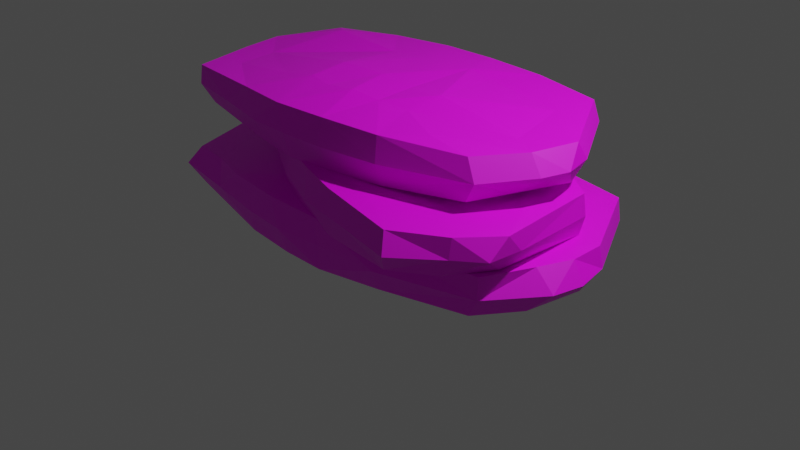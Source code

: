 # Source: stone_flat_1.blend  (saved by Blender 2.92.15; exported with 4.5.12 LTS)
import bpy
from mathutils import Matrix  # noqa: F401  (used for matrix-valued properties, if any)

bpy.ops.wm.read_factory_settings(use_empty=True)
scene = bpy.context.scene
scene.name = 'Scene'

# ---- collections
col_collection = bpy.data.collections.new('Collection'); scene.collection.children.link(col_collection)

# ---- images (referenced by path relative to the original .blend; pixels are not part of the script)
import os
ASSET_DIR = os.environ.get("B2B_ASSET_DIR", "")  # directory of the original .blend (textures are referenced by path, not embedded)
HERE = os.path.dirname(os.path.abspath(__file__))  # packed textures are extracted next to this script under _unpacked/

def load_image(name, relpath, width, height, colorspace="sRGB"):
    """Load a texture the original file referenced (path relative to the .blend, or extracted next to this script)."""
    p = next((c for c in (os.path.join(HERE, relpath), os.path.join(ASSET_DIR, relpath)) if relpath and os.path.exists(c)), "")
    if p:
        img = bpy.data.images.load(p, check_existing=True)
        img.name = name
    else:  # same state as the original file: an image datablock whose file is absent (Cycles renders it pink)
        img = bpy.data.images.new(name, width, height)
        img.source = "FILE"
        img.filepath = "//" + (relpath or name)
    img.colorspace_settings.name = colorspace
    return img
img_bigpalette_png = load_image('BigPalette.png', 'BigPalette.png', 1024, 1024, 'sRGB')

# ---- materials (node trees are filled in below, after node groups)
mat_bigpalette = bpy.data.materials.new('BigPalette')
mat_bigpalette.use_transparent_shadow = False

# ---- material node trees
mat_bigpalette.use_nodes = True; mat_bigpalette.node_tree.nodes.clear()
_N = mat_bigpalette.node_tree.nodes; _L = mat_bigpalette.node_tree.links
n0 = _N.new('ShaderNodeBsdfPrincipled'); n0.name = 'Principled BSDF'; n0.location = (10, 300)
n0.distribution = 'GGX'
n0.subsurface_method = 'BURLEY'
n0.inputs[3].default_value = 1.45
n0.inputs[27].default_value = (0.0, 0.0, 0.0, 1.0)
n0.inputs[28].default_value = 1.0
n1 = _N.new('ShaderNodeOutputMaterial'); n1.name = 'Material Output'; n1.location = (300, 300)
n2 = _N.new('ShaderNodeTexImage'); n2.name = 'Image Texture'; n2.location = (-280, 280)
n2.image = img_bigpalette_png
_L.new(n0.outputs[0], n1.inputs[0])
_L.new(n2.outputs[0], n0.inputs[0])
n1.is_active_output = True

# ---- world
world_world = bpy.data.worlds.new('World'); scene.world = world_world
world_world.use_nodes = True; world_world.node_tree.nodes.clear()
_N = world_world.node_tree.nodes; _L = world_world.node_tree.links
n0 = _N.new('ShaderNodeOutputWorld'); n0.name = 'World Output'; n0.location = (300, 300)
n1 = _N.new('ShaderNodeBackground'); n1.name = 'Background'; n1.location = (10, 300)
n1.inputs[0].default_value = (0.05088, 0.05088, 0.05088, 1.0)
_L.new(n1.outputs[0], n0.inputs[0])
n0.is_active_output = True
world_world.color = (0.05088, 0.05088, 0.05088)
world_world.use_sun_shadow = False
world_world.sun_shadow_jitter_overblur = 0.0

# ---- cameras
cam_camera = bpy.data.cameras.new('Camera')
cam_camera.clip_end = 100.0
cam_camera.ortho_scale = 7.314

# ---- lights
light_light = bpy.data.lights.new('Light', 'POINT')
light_light.transmission_factor = 0.0
light_light.energy = 1000.0
light_light.shadow_soft_size = 0.1
light_light.shadow_maximum_resolution = 0.006
light_light.use_absolute_resolution = True

# ---- meshes
me_cube_010 = bpy.data.meshes.new('Cube.010')
me_cube_010.from_pydata([(-1.265, -0.2045, -1.215), (1.155, -0.4771, -3.308), (1.209, 0.1248, -3.295), (1.251, 0.2687, -1.171), (1.181, -0.4343, -1.179), (0.5055, 1.237, -3.57), (-0.2712, 1.344, -3.62), (-0.5912, 1.253, -3.472), (-1.137, 1.106, -1.173), (-0.2225, 1.35, -0.8636), (0.1503, 1.31, -0.838), (0.4985, 1.264, -0.9256), (0.9911, 1.175, -1.112), (-0.2243, -1.285, -0.851), (-0.1274, 0.726, -0.7207), (0.2405, 0.7385, -0.7003), (-0.3188, 0.7628, -0.7347), (-0.1462, -0.155, -0.5477), (0.128, -0.1774, -0.5606), (-0.5644, -0.6509, -0.8848), (-0.1905, -0.6608, -0.6356), (0.05221, -0.7222, -0.6283), (0.7236, -0.8658, -0.9349), (0.1151, 0.944, -3.807), (-0.3995, 0.9284, -3.659), (0.4284, 0.6855, -3.697), (0.1019, 0.6435, -3.817), (-0.3616, 0.6494, -3.673), (0.1157, 0.2388, -3.895), (-0.3669, 0.2792, -3.727), (0.4792, -0.532, -3.727), (0.223, -0.6731, -3.787), (-0.1297, -0.6235, -3.746), (-0.3842, -0.5562, -3.671), (-0.9476, -0.5614, -3.275), (0.7041, -0.8482, -3.55), (0.4904, -1.108, -3.504), (-0.3521, -0.8267, -3.613), (1.281, -0.4108, -2.231), (1.068, -0.9381, -2.248), (-1.286, -0.1932, -2.207), (-1.278, 0.3037, -2.233), (0.5312, -1.244, -2.218), (0.1447, -1.273, -2.204), (1.075, -0.9464, -1.102), (-1.115, -0.9589, -1.191), (-1.202, -0.1799, -3.227), (0.953, 1.138, -3.346), (1.251, -0.0834, -1.198), (-1.217, 0.4484, -3.279), (0.1409, 1.318, -3.675), (-0.616, 1.271, -1.009), (0.4885, -1.144, -0.9265), (0.1345, -1.291, -0.8214), (-0.9852, 0.8127, -1.111), (0.04973, 0.7358, -0.6656), (0.9263, 0.5757, -1.069), (1.035, -0.2188, -1.103), (-1.073, -0.2434, -1.165), (-0.8553, -0.139, -0.9857), (-0.87, -1.021, -1.128), (-1.078, 1.083, -3.262), (-1.007, 0.3876, -3.32), (0.9553, 0.402, -3.398), (0.04707, -0.6483, -3.784), (-0.1301, 0.2952, -3.839), (0.45, 0.2188, -3.793), (-0.1298, 0.794, -3.826), (0.4389, -0.6027, -0.7183), (0.445, -0.1787, -0.6905), (0.4664, 0.6702, -0.7569), (-0.6078, -1.18, -0.9803), (0.1163, -1.232, -3.593), (0.9964, -0.8951, -3.325), (-0.1433, -1.331, -2.217), (-0.4091, -1.287, -2.212), (-0.7822, -1.169, -2.221), (-0.1476, 1.378, -2.247), (0.5255, 1.316, -2.239), (-0.613, 1.323, -2.247), (-1.201, -1.048, -2.234), (1.317, -0.09515, -2.229), (1.274, 0.2768, -2.229), (1.004, 1.191, -2.254), (-1.148, 1.126, -2.25), (-0.1381, -1.238, -3.571), (-0.4521, -1.199, -3.51), (-1.091, -0.9557, -3.253), (-0.5704, 0.7175, -0.8837), (-0.3699, -0.155, -0.6397), (0.2204, -0.674, -0.6651), (-1.272, 0.2724, -1.214), (-0.9583, 0.6543, -1.013), (-0.6127, 1.663, 0.8539), (0.9474, -1.178, -1.077), (1.116, 0.2821, -1.119), (0.7543, 0.6572, -1.296), (0.1747, 1.229, -1.34), (0.4834, 0.9751, 1.17), (0.7794, 0.6978, 1.098), (1.128, 0.2846, 0.9058), (-0.2406, -1.012, 1.163), (-1.034, -0.0356, 0.8477), (0.4473, 0.4372, 1.316), (-0.05252, 0.7921, 1.221), (-0.2042, 0.08506, 1.39), (0.8962, -0.9197, 0.9522), (-0.529, -0.1499, 1.215), (-0.1881, -0.4169, 1.277), (0.1316, -0.7219, 1.339), (-0.03743, -0.6076, 1.327), (0.5035, -1.21, 1.068), (0.3785, 0.6928, -1.517), (-0.03059, 1.011, -1.435), (0.5913, 0.2722, -1.435), (0.3135, 0.4572, -1.585), (0.2322, 0.1127, -1.581), (0.3824, -0.7558, -1.45), (0.1621, -0.6462, -1.519), (0.7799, -0.9989, -1.169), (-0.8364, 0.195, -1.102), (-0.3677, -0.4474, -1.345), (0.787, -1.55, -0.09134), (1.174, -0.6301, -0.09574), (0.08425, -1.32, -0.07526), (-0.221, -1.093, -0.06414), (-0.3092, 1.584, -0.1017), (0.01312, 1.426, -0.08725), (0.753, -1.466, 0.9019), (-1.023, 0.6536, 0.8436), (1.012, -1.155, 0.8621), (-0.8409, 1.121, -1.031), (0.4802, 0.957, -1.39), (-0.1742, 1.455, 0.9979), (0.1838, 1.23, 1.125), (-1.021, -0.05129, -1.031), (0.2723, -1.306, -1.282), (0.2778, -1.327, 1.105), (0.02428, -1.193, 1.157), (0.2877, 0.5983, 1.357), (-0.8601, 0.1387, 0.9056), (-0.5812, 1.619, -1.022), (-0.6849, 0.992, -1.118), (0.004461, -0.5834, -1.489), (-0.3548, -0.199, -1.42), (0.32, -0.9679, -1.398), (-0.1474, -0.4249, -1.479), (-0.08285, 0.775, -1.477), (0.4919, -0.1206, -1.48), (0.9714, -0.3334, -1.167), (-0.1321, 1.446, -1.237), (0.1617, 0.728, -1.475), (0.3269, -0.8018, 1.267), (0.05349, -0.1324, 1.434), (-0.7571, 0.5983, 0.8918), (0.6082, 0.2675, 1.248), (-0.4912, 1.314, 0.9084), (0.1066, 0.7246, 1.301), (-0.571, -0.6981, 1.095), (0.7291, -1.427, -1.086), (-0.6209, 1.705, -0.1035), (-1.032, 0.7444, -0.08267), (-0.5049, -0.7866, -0.07823), (-0.7907, -0.4333, -0.08633), (0.2848, 1.192, -0.1005), (1.149, 0.2772, -0.1045), (0.4293, -1.414, -0.1298), (-0.9029, 1.149, -0.08052), (-1.083, -0.05241, -0.101), (1.158, -0.9814, -0.09561), (1.016, -1.193, -0.07736), (-0.0754, -1.108, -1.337), (0.7622, 0.7879, -0.1061), (-0.2723, -0.9328, -1.308), (-0.5335, -0.6877, -1.257), (0.9341, 0.02619, 1.054), (1.176, -0.795, 0.8565), (0.3153, -0.3798, 1.391), (0.04053, 0.3304, -1.563), (-0.1425, 0.4556, -1.491), (-0.9163, 1.114, 0.8412), (1.099, -0.73, -1.055), (-1.201, 0.2243, 3.315), (0.9774, -0.3453, 1.43), (1.079, 0.201, 1.402), (1.101, 0.2111, 3.324), (0.3925, 1.158, 1.172), (-1.052, 0.9114, 3.394), (0.408, 1.198, 3.572), (0.808, 1.11, 3.379), (-0.2168, -1.165, 3.629), (-0.5463, -1.069, 3.493), (-1.055, -0.9484, 3.339), (0.3091, 0.6789, 3.71), (-0.1831, 0.6824, 3.796), (0.378, -0.1335, 4.079), (0.8976, -0.1347, 3.408), (-0.9509, -0.1859, 3.361), (-0.5407, -0.6188, 3.716), (-0.1508, -0.6525, 3.992), (0.3553, -0.5171, 3.824), (0.6376, -0.7313, 3.658), (0.04618, 0.8716, 0.9481), (-0.1657, 0.6676, 0.989), (0.3551, 0.664, 1.009), (0.04456, 0.6033, 0.9037), (-0.4015, 0.5671, 1.045), (-0.9571, 0.2832, 1.393), (0.04816, 0.228, 0.9288), (0.3914, -0.4408, 1.053), (0.165, -0.576, 1.011), (-0.1576, -0.5817, 0.9679), (-0.4038, -0.5166, 1.106), (-0.906, -0.5661, 1.4), (0.8832, -0.7537, 1.38), (0.4453, -0.994, 1.202), (-0.3557, -0.7725, 1.109), (1.108, -0.2778, 2.384), (0.9424, -0.7703, 2.367), (-1.246, -0.2498, 2.41), (-1.244, 0.1916, 2.374), (0.4665, -1.087, 2.394), (0.1237, -1.187, 2.407), (0.8784, -0.7315, 3.366), (-1.167, -0.2298, 3.287), (0.7724, 1.072, 1.392), (1.037, -0.2635, 3.323), (-1.121, 0.3379, 1.454), (-1.17, -0.2304, 1.449), (0.08096, 1.196, 1.088), (-0.6717, 1.126, 3.496), (-0.2892, 1.206, 3.614), (0.04195, 1.207, 3.648), (0.4484, -1.033, 3.599), (0.09864, -1.117, 3.632), (-0.01421, 0.6943, 3.842), (0.792, 0.59, 3.444), (0.01248, -0.6064, 4.109), (-0.9147, -0.6379, 3.363), (-0.9966, 0.8925, 1.478), (0.8452, 0.4369, 1.281), (-0.3762, 0.2351, 1.044), (-0.1596, 0.2696, 0.9428), (0.3717, 0.2345, 0.95), (-0.3898, 0.8435, 1.13), (-0.2432, 1.175, 1.143), (0.1851, -0.5699, 3.943), (-0.05974, -0.1186, 4.108), (-0.3231, -0.5822, 3.989), (0.167, -0.1447, 3.959), (-0.897, 0.6798, 3.784), (0.1456, 0.7099, 3.866), (0.1203, -1.1, 1.147), (-0.1447, -1.213, 2.395), (-0.3911, -1.207, 2.4), (-0.72, -1.083, 2.392), (-0.2023, 1.291, 2.367), (-0.6208, 1.169, 2.368), (-1.057, -0.9719, 2.381), (1.153, 0.005905, 2.383), (1.109, 0.3295, 2.379), (0.8382, 1.142, 2.362), (-1.122, 0.9695, 2.365), (0.3934, 1.224, 2.387), (-0.1457, -1.147, 1.148), (-0.4175, -1.089, 1.238), (-0.9828, -0.907, 1.474), (-0.3871, 0.5996, 3.75), (-0.3438, -0.1438, 4.106), (-0.6059, 1.112, 1.252), (0.02458, -0.6105, 1.001)], [], [(60, 45, 80), (91, 0, 58), (0, 45, 60), (30, 36, 31), (24, 27, 62), (7, 24, 61), (15, 18, 69), (56, 57, 3), (56, 70, 57), (11, 15, 70), (9, 14, 55), (54, 88, 51), (22, 52, 44), (35, 73, 36), (53, 13, 74), (75, 71, 76), (84, 61, 49), (1, 39, 73), (82, 2, 47), (2, 81, 1), (73, 39, 36), (36, 42, 72), (43, 74, 72), (75, 86, 85), (76, 87, 86), (61, 84, 7), (7, 79, 6), (6, 77, 50), (78, 5, 50), (77, 10, 78), (9, 10, 77), (9, 77, 79), (51, 9, 79), (51, 79, 84), (74, 13, 75), (43, 53, 74), (53, 43, 42), (52, 42, 39), (44, 52, 39), (64, 31, 72), (85, 86, 37), (32, 85, 37), (20, 71, 13), (13, 53, 21), (20, 13, 21), (21, 53, 90), (90, 52, 68), (68, 52, 22), (22, 44, 4), (8, 54, 51), (51, 16, 9), (9, 16, 14), (10, 55, 15), (12, 70, 56), (12, 56, 3), (59, 89, 88), (88, 89, 16), (70, 15, 69), (59, 58, 19), (89, 19, 20), (18, 21, 90), (69, 18, 90), (57, 4, 48), (68, 22, 57), (5, 23, 50), (67, 24, 6), (7, 6, 24), (47, 63, 25), (25, 26, 23), (67, 27, 24), (61, 24, 62), (63, 66, 25), (27, 65, 29), (66, 63, 30), (30, 31, 28), (49, 62, 46), (31, 64, 28), (30, 1, 35), (30, 35, 36), (34, 87, 46), (41, 91, 84), (40, 91, 41), (45, 40, 80), (4, 39, 38), (3, 48, 82), (83, 12, 82), (63, 2, 1), (91, 58, 54), (8, 91, 54), (76, 60, 80), (4, 44, 39), (78, 12, 83), (129, 102, 140), (100, 176, 123), (180, 93, 167), (119, 94, 145), (113, 147, 142), (150, 113, 141), (153, 108, 110), (175, 177, 106), (99, 103, 155), (111, 137, 128), (110, 101, 138), (108, 158, 101), (140, 102, 158), (94, 159, 136), (101, 158, 162), (162, 158, 163), (98, 99, 172), (122, 166, 159), (170, 94, 169), (165, 123, 95), (167, 141, 131), (165, 95, 96), (123, 181, 95), (181, 169, 94), (168, 161, 135), (92, 161, 131), (159, 166, 136), (136, 124, 171), (125, 173, 171), (162, 174, 173), (163, 135, 174), (141, 126, 150), (150, 127, 97), (97, 164, 132), (172, 99, 165), (134, 98, 164), (134, 164, 127), (133, 134, 127), (133, 127, 126), (93, 126, 160), (125, 101, 162), (137, 124, 166), (128, 137, 166), (128, 166, 122), (145, 94, 136), (173, 174, 121), (146, 173, 121), (110, 108, 101), (109, 110, 138), (152, 137, 111), (111, 128, 130), (93, 156, 133), (134, 133, 157), (98, 139, 103), (156, 104, 133), (100, 155, 175), (100, 175, 176), (139, 157, 153), (157, 104, 153), (103, 153, 177), (155, 103, 177), (175, 155, 177), (154, 140, 107), (105, 107, 108), (177, 110, 109), (153, 110, 177), (152, 111, 106), (97, 113, 150), (114, 115, 112), (151, 147, 113), (149, 148, 114), (151, 178, 147), (149, 117, 148), (117, 118, 116), (142, 92, 131), (118, 143, 116), (117, 119, 145), (145, 143, 118), (120, 135, 92), (161, 180, 167), (176, 130, 169), (100, 123, 165), (95, 181, 149), (95, 149, 114), (95, 114, 96), (154, 129, 140), (156, 180, 154), (93, 180, 156), (163, 102, 168), (130, 128, 170), (167, 93, 160), (224, 192, 238), (224, 182, 220), (209, 215, 210), (203, 242, 241), (269, 244, 239), (247, 199, 237), (236, 196, 185), (236, 195, 196), (201, 233, 223), (248, 191, 190), (238, 192, 191), (270, 252, 264), (234, 190, 253), (254, 191, 255), (262, 239, 227), (183, 218, 214), (260, 184, 225), (184, 259, 183), (214, 218, 215), (215, 221, 252), (222, 253, 252), (254, 265, 264), (255, 266, 265), (239, 262, 269), (269, 257, 245), (263, 186, 229), (256, 232, 263), (231, 232, 256), (231, 256, 257), (230, 231, 257), (230, 257, 262), (253, 190, 254), (222, 234, 253), (234, 222, 221), (233, 221, 218), (223, 233, 218), (210, 215, 252), (211, 270, 264), (264, 265, 216), (211, 264, 216), (190, 234, 237), (237, 234, 246), (246, 233, 200), (200, 233, 201), (201, 223, 226), (187, 250, 230), (251, 193, 188), (250, 267, 230), (230, 267, 231), (231, 267, 194), (189, 193, 236), (189, 236, 185), (235, 194, 247), (193, 251, 195), (197, 268, 267), (251, 247, 249), (197, 238, 198), (248, 199, 247), (268, 248, 247), (246, 200, 195), (196, 226, 185), (200, 201, 196), (186, 202, 229), (202, 203, 245), (229, 202, 245), (245, 244, 269), (225, 240, 204), (204, 205, 202), (244, 203, 206), (244, 206, 207), (239, 244, 207), (240, 243, 204), (243, 240, 209), (209, 210, 208), (208, 211, 242), (241, 242, 212), (227, 207, 228), (210, 270, 208), (207, 213, 228), (209, 183, 214), (209, 214, 215), (213, 266, 228), (220, 182, 262), (192, 219, 258), (226, 218, 217), (226, 217, 259), (185, 226, 259), (261, 189, 260), (240, 184, 183), (197, 224, 238), (182, 197, 250), (187, 182, 250), (255, 192, 258), (226, 223, 218), (263, 189, 261), (65, 67, 26, 28), (47, 2, 63), (48, 4, 38), (23, 26, 67), (5, 25, 23), (69, 68, 57), (89, 59, 19), (51, 88, 16), (75, 13, 71), (76, 71, 60), (87, 80, 40), (47, 5, 78, 83), (41, 49, 46, 40), (76, 80, 87), (83, 82, 47), (82, 81, 2), (1, 81, 38), (1, 38, 39), (87, 40, 46), (72, 85, 32, 64), (49, 41, 84), (36, 39, 42), (72, 42, 43), (72, 74, 85), (74, 75, 85), (75, 76, 86), (7, 84, 79), (6, 79, 77), (77, 78, 50), (78, 11, 12), (78, 10, 11), (8, 51, 84), (52, 53, 42), (31, 36, 72), (87, 34, 37, 86), (59, 88, 54, 58), (19, 60, 71), (20, 19, 71), (90, 53, 52), (10, 9, 55), (11, 10, 15), (12, 11, 70), (89, 17, 14, 16), (17, 18, 55, 14), (20, 21, 18, 17), (15, 55, 18), (70, 69, 57), (48, 3, 57), (17, 89, 20), (67, 6, 50, 23), (69, 90, 68), (19, 58, 60), (57, 22, 4), (5, 47, 25), (28, 26, 25, 66), (49, 61, 62), (32, 65, 28, 64), (27, 67, 65), (62, 27, 29), (66, 30, 28), (32, 33, 29, 65), (178, 151, 115, 116), (62, 29, 33), (30, 63, 1), (62, 33, 34), (62, 34, 46), (33, 32, 37), (33, 37, 34), (84, 91, 8), (40, 0, 91), (45, 0, 40), (81, 48, 38), (82, 48, 81), (82, 12, 3), (58, 0, 60), (35, 1, 73), (178, 146, 179), (112, 132, 96, 114), (141, 113, 142), (112, 115, 151), (171, 143, 145, 136), (177, 152, 106), (176, 175, 106), (138, 101, 125), (163, 158, 102), (164, 172, 132), (171, 124, 125), (167, 160, 141), (94, 170, 159), (170, 122, 159), (163, 168, 135), (123, 169, 181), (135, 161, 92), (161, 167, 131), (136, 166, 124), (125, 162, 173), (162, 163, 174), (141, 160, 126), (150, 126, 127), (97, 127, 164), (132, 172, 96), (172, 165, 96), (165, 99, 100), (164, 98, 172), (93, 133, 126), (138, 125, 124), (137, 138, 124), (173, 146, 143, 171), (135, 120, 121, 174), (137, 152, 109, 138), (107, 140, 158), (108, 107, 158), (105, 104, 156, 154), (98, 134, 139), (99, 98, 103), (100, 99, 155), (157, 133, 104), (139, 134, 157), (151, 97, 132, 112), (103, 139, 153), (153, 104, 105), (105, 154, 107), (153, 105, 108), (152, 177, 109), (176, 106, 130), (106, 111, 130), (116, 115, 114, 148), (97, 151, 113), (131, 141, 142), (146, 178, 116, 143), (147, 178, 179), (142, 147, 179), (148, 117, 116), (161, 168, 102, 129), (179, 144, 142), (117, 149, 119), (179, 146, 144), (142, 144, 120), (142, 120, 92), (117, 145, 118), (144, 146, 121), (144, 121, 120), (161, 129, 180), (242, 203, 205, 208), (169, 130, 170), (123, 176, 169), (181, 119, 149), (181, 94, 119), (154, 180, 129), (170, 128, 122), (225, 184, 240), (225, 186, 263, 261), (202, 205, 203), (186, 204, 202), (195, 200, 196), (268, 197, 198), (251, 235, 247), (254, 190, 191), (255, 191, 192), (263, 232, 188), (266, 258, 219), (220, 227, 228, 219), (255, 258, 266), (261, 260, 225), (260, 259, 184), (183, 259, 217), (183, 217, 218), (266, 219, 228), (266, 213, 216, 265), (227, 220, 262), (215, 218, 221), (252, 221, 222), (252, 253, 264), (253, 254, 264), (254, 255, 265), (269, 262, 257), (245, 257, 256), (245, 256, 229), (256, 263, 229), (263, 188, 189), (187, 230, 262), (233, 234, 221), (270, 210, 252), (194, 235, 232, 231), (198, 238, 191), (248, 198, 191), (199, 248, 190), (199, 190, 237), (246, 234, 233), (237, 246, 249, 247), (251, 232, 235), (232, 251, 188), (189, 188, 193), (250, 197, 267), (236, 193, 195), (194, 268, 247), (267, 268, 194), (195, 251, 249), (248, 268, 198), (208, 205, 204, 243), (249, 246, 195), (196, 201, 226), (186, 225, 204), (244, 245, 203), (227, 239, 207), (206, 203, 241), (207, 206, 241), (243, 209, 208), (207, 241, 212), (209, 240, 183), (211, 208, 270), (212, 242, 211), (207, 212, 213), (212, 211, 216), (212, 216, 213), (262, 182, 187), (219, 224, 220), (192, 224, 219), (260, 185, 259), (260, 189, 185), (182, 224, 197)])
me_cube_010.polygons.foreach_set('use_smooth', [True] * 499)
_k = set([(0, 40), (0, 45), (0, 91), (1, 2), (1, 30), (1, 35), (1, 38), (1, 39), (1, 63), (1, 73), (1, 81), (2, 47), (2, 63), (2, 81), (2, 82), (3, 12), (3, 48), (3, 56), (3, 57), (3, 82), (4, 22), (4, 38), (4, 39), (4, 44), (4, 48), (4, 57), (5, 23), (5, 25), (5, 47), (5, 50), (5, 78), (6, 7), (6, 24), (6, 50), (6, 67), (6, 77), (6, 79), (7, 61), (7, 79), (8, 51), (8, 54), (8, 84), (8, 91), (9, 10), (9, 14), (9, 16), (9, 51), (9, 55), (9, 77), (9, 79), (10, 11), (10, 15), (10, 55), (10, 78), (11, 12), (11, 15), (11, 70), (11, 78), (12, 56), (12, 70), (12, 78), (12, 83), (13, 20), (13, 21), (13, 53), (13, 71), (13, 74), (13, 75), (14, 16), (14, 17), (14, 55), (15, 18), (15, 55), (15, 69), (15, 70), (16, 51), (16, 88), (16, 89), (17, 18), (17, 20), (17, 89), (18, 21), (18, 55), (18, 69), (18, 90), (19, 20), (19, 58), (19, 71), (19, 89), (20, 21), (20, 71), (20, 89), (21, 53), (21, 90), (22, 44), (22, 52), (22, 57), (22, 68), (23, 25), (23, 26), (23, 50), (23, 67), (24, 27), (24, 61), (24, 62), (24, 67), (25, 26), (25, 47), (25, 63), (25, 66), (26, 28), (26, 67), (27, 29), (27, 62), (27, 65), (27, 67), (28, 30), (28, 31), (28, 64), (28, 65), (28, 66), (29, 33), (29, 62), (29, 65), (30, 31), (30, 35), (30, 36), (30, 63), (30, 66), (31, 36), (31, 64), (31, 72), (32, 33), (32, 37), (32, 64), (32, 65), (32, 85), (33, 34), (33, 37), (33, 62), (34, 37), (34, 46), (34, 62), (34, 87), (35, 36), (35, 73), (36, 39), (36, 42), (36, 72), (36, 73), (37, 85), (37, 86), (38, 39), (38, 48), (38, 81), (39, 42), (39, 44), (39, 52), (39, 73), (40, 41), (40, 45), (40, 46), (40, 80), (40, 87), (40, 91), (41, 49), (41, 84), (41, 91), (42, 43), (42, 52), (42, 53), (42, 72), (43, 53), (43, 72), (43, 74), (44, 52), (45, 60), (45, 80), (46, 49), (46, 62), (46, 87), (47, 63), (47, 82), (47, 83), (48, 57), (48, 81), (48, 82), (49, 61), (49, 62), (49, 84), (50, 77), (50, 78), (51, 54), (51, 79), (51, 84), (51, 88), (52, 53), (52, 68), (52, 90), (53, 74), (53, 90), (54, 58), (54, 88), (54, 91), (56, 57), (56, 70), (57, 69), (58, 59), (58, 60), (58, 91), (59, 88), (59, 89), (60, 71), (60, 76), (61, 62), (61, 84), (63, 66), (64, 72), (65, 67), (68, 69), (68, 90), (69, 70), (69, 90), (71, 75), (71, 76), (72, 74), (72, 85), (74, 75), (74, 85), (75, 76), (75, 85), (75, 86), (76, 80), (76, 86), (76, 87), (77, 78), (77, 79), (78, 83), (79, 84), (80, 87), (81, 82), (82, 83), (85, 86), (86, 87), (88, 89), (92, 131), (92, 135), (92, 142), (92, 161), (93, 126), (93, 133), (93, 156), (93, 160), (93, 167), (93, 180), (94, 119), (94, 136), (94, 145), (94, 159), (94, 169), (94, 170), (94, 181), (95, 96), (95, 114), (95, 123), (95, 149), (95, 165), (95, 181), (96, 114), (96, 132), (96, 165), (96, 172), (97, 113), (97, 127), (97, 132), (97, 150), (97, 151), (98, 99), (98, 103), (98, 134), (98, 139), (98, 172), (99, 100), (99, 103), (99, 155), (99, 165), (99, 172), (100, 123), (100, 165), (100, 175), (100, 176), (101, 108), (101, 110), (101, 125), (101, 138), (101, 158), (101, 162), (102, 129), (102, 140), (102, 158), (102, 163), (102, 168), (103, 139), (103, 153), (103, 155), (103, 177), (104, 105), (104, 153), (104, 156), (104, 157), (105, 107), (105, 153), (105, 154), (106, 111), (106, 175), (106, 176), (106, 177), (107, 108), (107, 140), (107, 154), (107, 158), (108, 110), (108, 153), (108, 158), (109, 110), (109, 138), (109, 152), (109, 177), (110, 138), (110, 153), (110, 177), (111, 128), (111, 130), (111, 137), (111, 152), (112, 114), (112, 115), (112, 132), (112, 151), (113, 141), (113, 142), (113, 147), (113, 150), (113, 151), (114, 115), (114, 148), (114, 149), (115, 116), (115, 151), (116, 117), (116, 118), (116, 143), (116, 148), (116, 178), (117, 118), (117, 119), (117, 145), (117, 148), (117, 149), (118, 143), (118, 145), (119, 145), (119, 149), (119, 181), (120, 121), (120, 135), (120, 142), (120, 144), (121, 144), (121, 146), (121, 173), (121, 174), (122, 128), (122, 159), (122, 166), (122, 170), (123, 165), (123, 169), (123, 176), (123, 181), (124, 125), (124, 136), (124, 137), (124, 138), (124, 166), (124, 171), (125, 138), (125, 162), (125, 171), (125, 173), (126, 127), (126, 133), (126, 141), (126, 150), (126, 160), (127, 133), (127, 134), (127, 150), (127, 164), (128, 130), (128, 137), (128, 166), (128, 170), (129, 140), (129, 154), (129, 161), (129, 180), (130, 169), (130, 170), (130, 176), (131, 141), (131, 142), (131, 161), (131, 167), (132, 164), (132, 172), (133, 134), (133, 156), (133, 157), (134, 139), (134, 157), (135, 161), (135, 163), (135, 168), (135, 174), (136, 145), (136, 159), (136, 166), (136, 171), (137, 138), (137, 152), (139, 153), (139, 157), (140, 154), (140, 158), (141, 142), (141, 150), (141, 160), (141, 167), (142, 147), (142, 179), (143, 145), (143, 146), (143, 171), (144, 146), (144, 179), (146, 173), (146, 178), (146, 179), (147, 151), (147, 178), (147, 179), (148, 149), (149, 181), (151, 178), (152, 177), (153, 157), (153, 177), (154, 156), (155, 175), (155, 177), (156, 180), (158, 162), (158, 163), (159, 166), (159, 170), (160, 167), (161, 167), (161, 168), (161, 180), (162, 163), (162, 173), (162, 174), (163, 168), (163, 174), (164, 172), (165, 172), (167, 180), (169, 170), (169, 176), (169, 181), (171, 173), (173, 174), (175, 176), (175, 177), (178, 179), (182, 187), (182, 197), (182, 220), (182, 224), (182, 250), (182, 262), (183, 184), (183, 209), (183, 214), (183, 217), (183, 218), (183, 240), (183, 259), (184, 225), (184, 240), (184, 259), (184, 260), (185, 189), (185, 196), (185, 226), (185, 236), (185, 259), (185, 260), (186, 202), (186, 204), (186, 225), (186, 229), (186, 263), (187, 230), (187, 250), (187, 262), (188, 189), (188, 193), (188, 232), (188, 251), (188, 263), (189, 193), (189, 236), (189, 261), (189, 263), (190, 191), (190, 199), (190, 234), (190, 237), (190, 248), (190, 253), (190, 254), (191, 192), (191, 198), (191, 238), (191, 248), (191, 254), (191, 255), (192, 219), (192, 224), (192, 238), (192, 255), (192, 258), (193, 195), (193, 236), (193, 251), (194, 231), (194, 235), (194, 247), (194, 267), (194, 268), (195, 196), (195, 200), (195, 236), (195, 246), (195, 249), (195, 251), (196, 200), (196, 201), (196, 226), (196, 236), (197, 198), (197, 224), (197, 238), (197, 250), (197, 267), (197, 268), (198, 238), (198, 248), (199, 237), (199, 247), (199, 248), (200, 201), (200, 233), (200, 246), (201, 223), (201, 226), (201, 233), (202, 203), (202, 204), (202, 205), (202, 229), (202, 245), (203, 205), (203, 206), (203, 241), (203, 242), (203, 244), (203, 245), (204, 205), (204, 225), (204, 240), (204, 243), (205, 208), (206, 207), (206, 241), (206, 244), (207, 212), (207, 213), (207, 227), (207, 228), (207, 239), (207, 241), (207, 244), (208, 209), (208, 210), (208, 211), (208, 242), (208, 243), (208, 270), (209, 210), (209, 214), (209, 215), (209, 240), (209, 243), (210, 215), (210, 252), (210, 270), (211, 212), (211, 216), (211, 242), (211, 264), (211, 270), (212, 213), (212, 216), (212, 241), (212, 242), (213, 216), (213, 228), (213, 266), (214, 215), (214, 218), (215, 218), (215, 221), (215, 252), (216, 265), (217, 218), (217, 226), (217, 259), (218, 221), (218, 223), (218, 233), (219, 220), (219, 224), (219, 228), (219, 258), (219, 266), (220, 224), (220, 227), (220, 262), (221, 222), (221, 233), (221, 234), (221, 252), (222, 234), (222, 252), (222, 253), (223, 226), (223, 233), (224, 238), (225, 240), (225, 260), (225, 261), (226, 259), (227, 228), (227, 239), (227, 262), (228, 266), (229, 245), (229, 256), (229, 263), (230, 231), (230, 250), (230, 257), (230, 262), (230, 267), (231, 232), (231, 256), (231, 257), (231, 267), (232, 235), (232, 251), (232, 256), (232, 263), (233, 234), (233, 246), (234, 237), (234, 246), (234, 253), (235, 247), (235, 251), (237, 246), (237, 247), (239, 244), (239, 262), (239, 269), (240, 243), (241, 242), (244, 245), (244, 269), (245, 256), (245, 257), (245, 269), (246, 249), (247, 248), (247, 249), (247, 251), (247, 268), (248, 268), (249, 251), (250, 267), (252, 253), (252, 264), (252, 270), (253, 254), (253, 264), (254, 255), (254, 264), (254, 265), (255, 258), (255, 266), (256, 257), (256, 263), (257, 262), (257, 269), (258, 266), (259, 260), (260, 261), (261, 263), (262, 269), (264, 265), (264, 270), (265, 266), (267, 268)])
me_cube_010.attributes.new('sharp_edge', 'BOOLEAN', 'EDGE').data.foreach_set('value', [ (min(e.vertices), max(e.vertices)) in _k for e in me_cube_010.edges])
_uv = me_cube_010.uv_layers.new(name='UVMap')
_uv.uv.foreach_set('vector', [0.0156, 0.8248, 0.01538, 0.8247, 0.01529, 0.8237, 0.02301, 0.8224, 0.02299, 0.8229, 0.02282, 0.8229, 0.02299, 0.8229, 0.02282, 0.8236, 0.02262, 0.8237, 0.2962, 0.8137, 0.2961, 0.813, 0.2965, 0.8135, 0.2973, 0.8154, 0.2973, 0.8151, 0.2981, 0.8147, 0.2976, 0.8158, 0.2973, 0.8154, 0.2982, 0.8156, 0.2911, 0.8238, 0.2912, 0.8249, 0.2908, 0.8249, 0.02091, 0.8221, 0.02078, 0.8228, 0.02061, 0.8223, 0.02091, 0.8221, 0.02141, 0.822, 0.02078, 0.8228, 0.02137, 0.8214, 0.02163, 0.8219, 0.02141, 0.822, 0.2916, 0.8231, 0.2915, 0.8238, 0.2913, 0.8238, 0.02132, 0.8246, 0.02091, 0.8247, 0.02096, 0.8241, 0.0212, 0.8238, 0.02143, 0.8241, 0.02084, 0.8238, 0.2959, 0.8134, 0.2956, 0.8133, 0.2961, 0.813, 0.0166, 0.825, 0.01625, 0.825, 0.01627, 0.8236, 0.01601, 0.8237, 0.01588, 0.8249, 0.01565, 0.8237, 0.291, 0.8316, 0.2898, 0.8315, 0.2898, 0.8308, 0.2958, 0.829, 0.2952, 0.8302, 0.2953, 0.8289, 0.2967, 0.8302, 0.2965, 0.829, 0.2977, 0.8289, 0.2965, 0.829, 0.2962, 0.8302, 0.2958, 0.829, 0.2858, 0.8245, 0.2859, 0.8258, 0.2852, 0.8243, 0.2852, 0.8243, 0.2853, 0.8259, 0.2847, 0.8242, 0.2848, 0.8259, 0.2845, 0.8259, 0.2847, 0.8242, 0.2841, 0.8259, 0.284, 0.8244, 0.2844, 0.8243, 0.2837, 0.8259, 0.2833, 0.8247, 0.284, 0.8244, 0.2952, 0.8219, 0.2952, 0.8207, 0.2958, 0.8222, 0.2958, 0.8222, 0.2958, 0.8207, 0.2962, 0.8223, 0.2962, 0.8223, 0.2964, 0.8207, 0.2967, 0.8224, 0.2972, 0.8208, 0.2971, 0.8224, 0.2967, 0.8224, 0.02597, 0.8194, 0.02632, 0.8181, 0.02662, 0.8195, 0.02596, 0.8181, 0.02632, 0.8181, 0.02597, 0.8194, 0.02596, 0.8181, 0.02597, 0.8194, 0.02551, 0.8194, 0.02557, 0.8182, 0.02596, 0.8181, 0.02551, 0.8194, 0.02557, 0.8182, 0.02551, 0.8194, 0.02499, 0.8194, 0.01627, 0.8236, 0.01625, 0.825, 0.01601, 0.8237, 0.01656, 0.8236, 0.0166, 0.825, 0.01627, 0.8236, 0.0166, 0.825, 0.01656, 0.8236, 0.01692, 0.8236, 0.01696, 0.8249, 0.01692, 0.8236, 0.01746, 0.8236, 0.01714, 0.8251, 0.01658, 0.8254, 0.01714, 0.8239, 0.2967, 0.8135, 0.2965, 0.8135, 0.2966, 0.8128, 0.2969, 0.8128, 0.2973, 0.8129, 0.2972, 0.8133, 0.2969, 0.8136, 0.2969, 0.8128, 0.2972, 0.8133, 0.022, 0.8233, 0.02235, 0.8238, 0.022, 0.8239, 0.022, 0.8239, 0.02166, 0.8239, 0.02178, 0.8234, 0.022, 0.8233, 0.022, 0.8239, 0.02178, 0.8234, 0.02178, 0.8234, 0.02166, 0.8239, 0.02161, 0.8233, 0.291, 0.8255, 0.2907, 0.8261, 0.2908, 0.8254, 0.2908, 0.8254, 0.2907, 0.8261, 0.2904, 0.8257, 0.0212, 0.8238, 0.02084, 0.8238, 0.02067, 0.8233, 0.02288, 0.8216, 0.02276, 0.8219, 0.02244, 0.8214, 0.2921, 0.8232, 0.2917, 0.8238, 0.2916, 0.8231, 0.2916, 0.8231, 0.2917, 0.8238, 0.2915, 0.8238, 0.02172, 0.8214, 0.02182, 0.8219, 0.02163, 0.8219, 0.02089, 0.8215, 0.02141, 0.822, 0.02091, 0.8221, 0.02089, 0.8215, 0.02091, 0.8221, 0.02061, 0.8223, 0.2923, 0.8249, 0.2917, 0.8249, 0.292, 0.8238, 0.292, 0.8238, 0.2917, 0.8249, 0.2917, 0.8238, 0.2908, 0.8239, 0.2911, 0.8238, 0.2908, 0.8249, 0.02115, 0.8257, 0.02139, 0.8258, 0.02087, 0.8262, 0.2917, 0.8249, 0.292, 0.8255, 0.2915, 0.8255, 0.2912, 0.8249, 0.2912, 0.8256, 0.291, 0.8255, 0.2908, 0.8249, 0.2912, 0.8249, 0.291, 0.8255, 0.02086, 0.8231, 0.02067, 0.8233, 0.02061, 0.8229, 0.2908, 0.8254, 0.2904, 0.8257, 0.29, 0.8249, 0.2963, 0.8158, 0.2967, 0.8155, 0.2967, 0.8159, 0.2969, 0.8153, 0.2973, 0.8154, 0.2972, 0.8159, 0.2976, 0.8158, 0.2972, 0.8159, 0.2973, 0.8154, 0.2958, 0.8158, 0.2957, 0.8149, 0.2963, 0.8152, 0.2963, 0.8152, 0.2967, 0.8151, 0.2967, 0.8155, 0.2969, 0.8153, 0.2973, 0.8151, 0.2973, 0.8154, 0.2982, 0.8156, 0.2973, 0.8154, 0.2981, 0.8147, 0.2957, 0.8149, 0.2963, 0.8146, 0.2963, 0.8152, 0.2973, 0.8151, 0.2969, 0.8147, 0.2972, 0.8146, 0.2963, 0.8146, 0.2957, 0.8149, 0.2962, 0.8137, 0.2962, 0.8137, 0.2965, 0.8135, 0.2966, 0.8146, 0.2983, 0.8148, 0.2981, 0.8147, 0.2983, 0.814, 0.2965, 0.8135, 0.2967, 0.8135, 0.2966, 0.8146, 0.2962, 0.8137, 0.2955, 0.8139, 0.2959, 0.8134, 0.2962, 0.8137, 0.2959, 0.8134, 0.2961, 0.813, 0.2979, 0.8136, 0.2981, 0.8131, 0.2983, 0.814, 0.02154, 0.8275, 0.02252, 0.8275, 0.02154, 0.8283, 0.02156, 0.827, 0.02252, 0.8275, 0.02154, 0.8275, 0.02256, 0.8263, 0.02156, 0.827, 0.02156, 0.8262, 0.02612, 0.8291, 0.02557, 0.8279, 0.02615, 0.8279, 0.02617, 0.8282, 0.02583, 0.8282, 0.02617, 0.8272, 0.02709, 0.8271, 0.02705, 0.8282, 0.02617, 0.8272, 0.2957, 0.8149, 0.2954, 0.8146, 0.2955, 0.8139, 0.02301, 0.8224, 0.02282, 0.8229, 0.02276, 0.8219, 0.02288, 0.8216, 0.02301, 0.8224, 0.02276, 0.8219, 0.01565, 0.8237, 0.0156, 0.8248, 0.01529, 0.8237, 0.02612, 0.8291, 0.02561, 0.8291, 0.02557, 0.8279, 0.02662, 0.8195, 0.02711, 0.8184, 0.02711, 0.8195, 0.01368, 0.8298, 0.0139, 0.8291, 0.01398, 0.8294, 0.01385, 0.8292, 0.01285, 0.8291, 0.013, 0.8282, 0.0313, 0.8225, 0.03133, 0.8232, 0.03042, 0.8226, 0.2869, 0.828, 0.2867, 0.8279, 0.2874, 0.8277, 0.2884, 0.8296, 0.2884, 0.8293, 0.2891, 0.8291, 0.2887, 0.83, 0.2884, 0.8296, 0.2893, 0.8299, 0.2911, 0.8274, 0.291, 0.8269, 0.2912, 0.8268, 0.01478, 0.8183, 0.01432, 0.8174, 0.0151, 0.8173, 0.2916, 0.8289, 0.2913, 0.8283, 0.2915, 0.8283, 0.02242, 0.8242, 0.02226, 0.8239, 0.02273, 0.8241, 0.01495, 0.8292, 0.01493, 0.8286, 0.01524, 0.8286, 0.291, 0.8269, 0.2908, 0.8264, 0.2912, 0.8262, 0.01398, 0.8294, 0.0139, 0.8291, 0.01454, 0.8288, 0.2867, 0.8279, 0.2869, 0.8274, 0.2873, 0.8273, 0.0226, 0.8165, 0.02297, 0.8166, 0.02285, 0.8178, 0.02285, 0.8178, 0.02297, 0.8166, 0.0232, 0.8178, 0.02767, 0.8167, 0.02801, 0.8168, 0.02791, 0.8181, 0.2983, 0.8143, 0.2987, 0.8143, 0.2983, 0.8155, 0.2797, 0.8316, 0.2797, 0.8304, 0.28, 0.8315, 0.2815, 0.8315, 0.2804, 0.8315, 0.2815, 0.8303, 0.3019, 0.8246, 0.3008, 0.8253, 0.3008, 0.8245, 0.3012, 0.8175, 0.3011, 0.8187, 0.3006, 0.8189, 0.2804, 0.8315, 0.2803, 0.8304, 0.2815, 0.8303, 0.2803, 0.8304, 0.28, 0.8315, 0.2797, 0.8304, 0.3019, 0.8231, 0.3019, 0.824, 0.3008, 0.8231, 0.3008, 0.8239, 0.3019, 0.824, 0.3008, 0.8245, 0.2983, 0.8155, 0.2987, 0.8143, 0.2988, 0.8157, 0.2988, 0.8157, 0.2991, 0.8143, 0.2993, 0.8158, 0.2995, 0.8143, 0.2995, 0.8158, 0.2993, 0.8158, 0.2999, 0.8143, 0.2999, 0.8157, 0.2995, 0.8158, 0.3003, 0.8143, 0.3005, 0.8155, 0.2999, 0.8157, 0.2989, 0.8185, 0.2993, 0.8174, 0.2995, 0.8187, 0.2995, 0.8187, 0.2997, 0.8174, 0.2998, 0.8189, 0.2998, 0.8189, 0.3001, 0.8174, 0.3002, 0.819, 0.02791, 0.8181, 0.02801, 0.8168, 0.02844, 0.8181, 0.02731, 0.8167, 0.02767, 0.8167, 0.02737, 0.818, 0.02889, 0.8155, 0.02894, 0.8168, 0.02865, 0.8167, 0.02852, 0.8157, 0.02889, 0.8155, 0.02865, 0.8167, 0.02852, 0.8157, 0.02865, 0.8167, 0.02832, 0.8167, 0.02809, 0.8158, 0.02832, 0.8167, 0.028, 0.8167, 0.0225, 0.8178, 0.0226, 0.8165, 0.02285, 0.8178, 0.02805, 0.8131, 0.02818, 0.8142, 0.02784, 0.8143, 0.02757, 0.8132, 0.02805, 0.8131, 0.02784, 0.8143, 0.02757, 0.8132, 0.02784, 0.8143, 0.02749, 0.8142, 0.2874, 0.8277, 0.2867, 0.8279, 0.2873, 0.8273, 0.288, 0.8273, 0.2884, 0.8274, 0.2883, 0.8277, 0.288, 0.8279, 0.288, 0.8273, 0.2883, 0.8277, 0.2912, 0.8268, 0.291, 0.8269, 0.2912, 0.8262, 0.2914, 0.8268, 0.2912, 0.8268, 0.2915, 0.8262, 0.02212, 0.8244, 0.02226, 0.8239, 0.02242, 0.8242, 0.02242, 0.8242, 0.02273, 0.8241, 0.02285, 0.8246, 0.02064, 0.8261, 0.02081, 0.8259, 0.02102, 0.8262, 0.02138, 0.8262, 0.02102, 0.8262, 0.02146, 0.8257, 0.2912, 0.829, 0.2911, 0.8284, 0.2913, 0.8283, 0.02081, 0.8259, 0.0213, 0.8256, 0.02102, 0.8262, 0.02249, 0.8259, 0.02202, 0.8256, 0.02238, 0.8256, 0.02249, 0.8259, 0.02238, 0.8256, 0.02285, 0.825, 0.2911, 0.8284, 0.2908, 0.8284, 0.2911, 0.8274, 0.2908, 0.8284, 0.2907, 0.8284, 0.2911, 0.8274, 0.2913, 0.8283, 0.2911, 0.8274, 0.2915, 0.8273, 0.2915, 0.8283, 0.2913, 0.8283, 0.2915, 0.8273, 0.01478, 0.8183, 0.01438, 0.8183, 0.01432, 0.8174, 0.0139, 0.8299, 0.01398, 0.8294, 0.01437, 0.8293, 0.2908, 0.8274, 0.2906, 0.827, 0.291, 0.8269, 0.2915, 0.8273, 0.2912, 0.8268, 0.2914, 0.8268, 0.2911, 0.8274, 0.2912, 0.8268, 0.2915, 0.8273, 0.02212, 0.8244, 0.02242, 0.8242, 0.02266, 0.8247, 0.2883, 0.83, 0.2884, 0.8296, 0.2887, 0.83, 0.2875, 0.8292, 0.2878, 0.8292, 0.2879, 0.8296, 0.2881, 0.8295, 0.2884, 0.8293, 0.2884, 0.8296, 0.2869, 0.8288, 0.2875, 0.8287, 0.2875, 0.8292, 0.2881, 0.8295, 0.2881, 0.8289, 0.2884, 0.8293, 0.2869, 0.8288, 0.2874, 0.8279, 0.2875, 0.8287, 0.2874, 0.8279, 0.2876, 0.8279, 0.2878, 0.8288, 0.2891, 0.8291, 0.2893, 0.8286, 0.2894, 0.8292, 0.2876, 0.8279, 0.2878, 0.8279, 0.2878, 0.8288, 0.2874, 0.8279, 0.2869, 0.828, 0.2874, 0.8277, 0.2874, 0.8277, 0.2878, 0.8279, 0.2876, 0.8279, 0.289, 0.8281, 0.2892, 0.8278, 0.2893, 0.8286, 0.02465, 0.8267, 0.02564, 0.8271, 0.02466, 0.8271, 0.01285, 0.8291, 0.01244, 0.8292, 0.01266, 0.8282, 0.01385, 0.8292, 0.013, 0.8282, 0.01387, 0.8282, 0.287, 0.8296, 0.2867, 0.8285, 0.2869, 0.8288, 0.287, 0.8296, 0.2869, 0.8288, 0.2875, 0.8292, 0.287, 0.8296, 0.2875, 0.8292, 0.2875, 0.8298, 0.0139, 0.8299, 0.01368, 0.8298, 0.01398, 0.8294, 0.0139, 0.8308, 0.01362, 0.8304, 0.0139, 0.8299, 0.02064, 0.8261, 0.02056, 0.8254, 0.02081, 0.8259, 0.0232, 0.8178, 0.02355, 0.8168, 0.02355, 0.8179, 0.01244, 0.8292, 0.01204, 0.8292, 0.01239, 0.8282, 0.03042, 0.8226, 0.03133, 0.8232, 0.03042, 0.8232, 0.028, 0.8169, 0.02784, 0.8176, 0.02776, 0.8173, 0.01707, 0.828, 0.01707, 0.8284, 0.01617, 0.8284, 0.2839, 0.8284, 0.2839, 0.8277, 0.2842, 0.8282, 0.2846, 0.8297, 0.2846, 0.8292, 0.2849, 0.8292, 0.2852, 0.8302, 0.2849, 0.8299, 0.2858, 0.83, 0.02699, 0.8168, 0.02706, 0.8174, 0.02691, 0.8173, 0.02612, 0.8161, 0.026, 0.8168, 0.02581, 0.8165, 0.02612, 0.8161, 0.02656, 0.8169, 0.026, 0.8168, 0.02628, 0.8174, 0.02646, 0.8177, 0.02598, 0.8174, 0.02722, 0.8173, 0.02741, 0.8178, 0.0271, 0.8178, 0.02776, 0.8173, 0.02784, 0.8176, 0.02741, 0.8178, 0.2844, 0.8282, 0.2842, 0.8276, 0.2846, 0.8275, 0.02803, 0.8236, 0.02834, 0.8236, 0.02822, 0.8248, 0.02846, 0.8248, 0.02867, 0.8237, 0.02878, 0.8248, 0.2844, 0.8327, 0.2833, 0.8326, 0.2833, 0.8319, 0.2872, 0.8301, 0.2867, 0.8312, 0.2867, 0.8301, 0.288, 0.8313, 0.2879, 0.8301, 0.289, 0.83, 0.2879, 0.8301, 0.2876, 0.8313, 0.2872, 0.8301, 0.2979, 0.8285, 0.2979, 0.8273, 0.2984, 0.8287, 0.2984, 0.8287, 0.2985, 0.8273, 0.2988, 0.8288, 0.2989, 0.8273, 0.2992, 0.8274, 0.2988, 0.8288, 0.2995, 0.8274, 0.2995, 0.8288, 0.2991, 0.8288, 0.2999, 0.8274, 0.3002, 0.8285, 0.2995, 0.8288, 0.3001, 0.8096, 0.3003, 0.8107, 0.2996, 0.8094, 0.2996, 0.8094, 0.2997, 0.8108, 0.2992, 0.8093, 0.2985, 0.8108, 0.2984, 0.8094, 0.2988, 0.8093, 0.02822, 0.8114, 0.02805, 0.8126, 0.02765, 0.8114, 0.02837, 0.8126, 0.02805, 0.8126, 0.02822, 0.8114, 0.02837, 0.8126, 0.02822, 0.8114, 0.02863, 0.8113, 0.02872, 0.8124, 0.02837, 0.8126, 0.02863, 0.8113, 0.02872, 0.8124, 0.02863, 0.8113, 0.0291, 0.8113, 0.02822, 0.8248, 0.02834, 0.8236, 0.02846, 0.8248, 0.02796, 0.8248, 0.02803, 0.8236, 0.02822, 0.8248, 0.02803, 0.8236, 0.02796, 0.8248, 0.02763, 0.8248, 0.0277, 0.8236, 0.02763, 0.8248, 0.02714, 0.8248, 0.02723, 0.8238, 0.0277, 0.8236, 0.02714, 0.8248, 0.2842, 0.8282, 0.2839, 0.8277, 0.2842, 0.8276, 0.2846, 0.8282, 0.2844, 0.8282, 0.2846, 0.8275, 0.2846, 0.8275, 0.2849, 0.8276, 0.2848, 0.828, 0.2846, 0.8282, 0.2846, 0.8275, 0.2848, 0.828, 0.0271, 0.8178, 0.02679, 0.8178, 0.02691, 0.8173, 0.02691, 0.8173, 0.02679, 0.8178, 0.02675, 0.8173, 0.02675, 0.8173, 0.02646, 0.8177, 0.02656, 0.8172, 0.02656, 0.8172, 0.02646, 0.8177, 0.02628, 0.8174, 0.02628, 0.8174, 0.02598, 0.8174, 0.02583, 0.817, 0.02789, 0.8158, 0.02775, 0.816, 0.02752, 0.8156, 0.02678, 0.816, 0.0266, 0.8161, 0.02652, 0.8155, 0.02775, 0.816, 0.02728, 0.8161, 0.02752, 0.8156, 0.02752, 0.8156, 0.02728, 0.8161, 0.02719, 0.8155, 0.02719, 0.8155, 0.02728, 0.8161, 0.0271, 0.8161, 0.02609, 0.8156, 0.0266, 0.8161, 0.02612, 0.8161, 0.02609, 0.8156, 0.02612, 0.8161, 0.02581, 0.8165, 0.02694, 0.816, 0.0271, 0.8161, 0.02699, 0.8168, 0.0266, 0.8161, 0.02678, 0.816, 0.02656, 0.8169, 0.0278, 0.8169, 0.02726, 0.8169, 0.02728, 0.8161, 0.02678, 0.816, 0.02699, 0.8168, 0.02677, 0.8169, 0.0278, 0.8169, 0.02776, 0.8173, 0.02742, 0.8173, 0.02722, 0.8173, 0.02706, 0.8174, 0.02699, 0.8168, 0.02726, 0.8169, 0.02722, 0.8173, 0.02699, 0.8168, 0.02675, 0.8173, 0.02656, 0.8172, 0.02656, 0.8169, 0.026, 0.8168, 0.02583, 0.817, 0.02581, 0.8165, 0.02656, 0.8172, 0.02628, 0.8174, 0.026, 0.8168, 0.284, 0.8303, 0.2844, 0.8299, 0.2844, 0.8303, 0.2844, 0.8299, 0.2846, 0.8297, 0.2848, 0.8303, 0.2844, 0.8303, 0.2844, 0.8299, 0.2848, 0.8303, 0.2848, 0.8303, 0.2849, 0.8299, 0.2852, 0.8302, 0.2836, 0.8303, 0.2835, 0.8295, 0.284, 0.8297, 0.284, 0.8297, 0.2844, 0.8296, 0.2844, 0.8299, 0.2849, 0.8299, 0.2846, 0.8297, 0.2849, 0.8296, 0.2849, 0.8299, 0.2849, 0.8296, 0.2856, 0.8292, 0.2858, 0.83, 0.2849, 0.8299, 0.2856, 0.8292, 0.2835, 0.8295, 0.284, 0.8292, 0.284, 0.8297, 0.284, 0.8292, 0.2835, 0.8295, 0.2839, 0.8284, 0.2839, 0.8284, 0.2842, 0.8282, 0.2843, 0.8292, 0.2843, 0.8292, 0.2846, 0.8282, 0.2846, 0.8292, 0.2849, 0.8292, 0.2846, 0.8292, 0.2849, 0.8283, 0.2858, 0.8293, 0.2856, 0.8292, 0.2858, 0.8286, 0.2842, 0.8282, 0.2844, 0.8282, 0.2843, 0.8292, 0.2856, 0.8292, 0.2855, 0.8282, 0.2858, 0.8286, 0.2839, 0.8284, 0.2833, 0.8286, 0.2834, 0.8281, 0.2839, 0.8284, 0.2834, 0.8281, 0.2839, 0.8277, 0.2855, 0.8282, 0.2856, 0.8278, 0.2858, 0.8286, 0.01617, 0.8284, 0.01707, 0.8284, 0.01618, 0.8291, 0.0171, 0.8273, 0.0162, 0.828, 0.01619, 0.8272, 0.01859, 0.8289, 0.01809, 0.828, 0.01857, 0.828, 0.01859, 0.8289, 0.01857, 0.828, 0.01885, 0.828, 0.01905, 0.8289, 0.01859, 0.8289, 0.01885, 0.828, 0.01999, 0.828, 0.01995, 0.829, 0.01916, 0.828, 0.2835, 0.8295, 0.2833, 0.8292, 0.2833, 0.8286, 0.0278, 0.8169, 0.028, 0.8169, 0.02776, 0.8173, 0.028, 0.8165, 0.0278, 0.8169, 0.02775, 0.816, 0.02789, 0.8158, 0.028, 0.8165, 0.02775, 0.816, 0.02878, 0.8248, 0.02912, 0.8239, 0.02912, 0.8249, 0.01859, 0.8289, 0.01812, 0.829, 0.01809, 0.828, 0.02765, 0.8114, 0.02728, 0.8124, 0.02719, 0.8114, 0.2969, 0.8147, 0.2969, 0.8153, 0.2967, 0.8151, 0.2966, 0.8146, 0.2958, 0.8158, 0.2954, 0.8146, 0.2957, 0.8149, 0.0265, 0.8291, 0.02612, 0.8291, 0.02615, 0.8279, 0.2967, 0.8155, 0.2967, 0.8151, 0.2969, 0.8153, 0.2963, 0.8158, 0.2963, 0.8152, 0.2967, 0.8155, 0.2908, 0.8249, 0.2908, 0.8254, 0.29, 0.8249, 0.2917, 0.8249, 0.2923, 0.8249, 0.292, 0.8255, 0.2921, 0.8232, 0.292, 0.8238, 0.2917, 0.8238, 0.01601, 0.8237, 0.01625, 0.825, 0.01588, 0.8249, 0.01565, 0.8237, 0.01588, 0.8249, 0.0156, 0.8248, 0.2898, 0.8291, 0.291, 0.829, 0.291, 0.83, 0.2977, 0.8221, 0.2971, 0.8224, 0.2972, 0.8208, 0.2978, 0.8208, 0.291, 0.8306, 0.2898, 0.8308, 0.2898, 0.83, 0.291, 0.83, 0.2837, 0.8259, 0.2833, 0.8259, 0.2833, 0.8247, 0.2978, 0.8302, 0.2967, 0.8302, 0.2977, 0.8289, 0.2967, 0.8302, 0.2962, 0.8302, 0.2965, 0.829, 0.2958, 0.829, 0.2962, 0.8302, 0.2958, 0.8302, 0.2958, 0.829, 0.2958, 0.8302, 0.2952, 0.8302, 0.2898, 0.8291, 0.291, 0.83, 0.2898, 0.83, 0.2966, 0.8128, 0.2969, 0.8128, 0.2969, 0.8136, 0.2967, 0.8135, 0.2898, 0.8308, 0.291, 0.8306, 0.291, 0.8316, 0.2852, 0.8243, 0.2859, 0.8258, 0.2853, 0.8259, 0.2847, 0.8242, 0.2853, 0.8259, 0.2848, 0.8259, 0.2847, 0.8242, 0.2845, 0.8259, 0.2844, 0.8243, 0.2845, 0.8259, 0.2841, 0.8259, 0.2844, 0.8243, 0.2841, 0.8259, 0.2837, 0.8259, 0.284, 0.8244, 0.2958, 0.8222, 0.2952, 0.8207, 0.2958, 0.8207, 0.2962, 0.8223, 0.2958, 0.8207, 0.2964, 0.8207, 0.2964, 0.8207, 0.2972, 0.8208, 0.2967, 0.8224, 0.02662, 0.8195, 0.02666, 0.8182, 0.02711, 0.8184, 0.02662, 0.8195, 0.02632, 0.8181, 0.02666, 0.8182, 0.02509, 0.8184, 0.02557, 0.8182, 0.02499, 0.8194, 0.01696, 0.8249, 0.0166, 0.825, 0.01692, 0.8236, 0.2965, 0.8135, 0.2961, 0.813, 0.2966, 0.8128, 0.2981, 0.8131, 0.2979, 0.8136, 0.2972, 0.8133, 0.2973, 0.8129, 0.02115, 0.8257, 0.02091, 0.8247, 0.02132, 0.8246, 0.02139, 0.8258, 0.02235, 0.8233, 0.02262, 0.8237, 0.02235, 0.8238, 0.022, 0.8233, 0.02235, 0.8233, 0.02235, 0.8238, 0.02161, 0.8233, 0.02166, 0.8239, 0.02129, 0.8238, 0.02172, 0.8214, 0.02208, 0.8213, 0.02182, 0.8219, 0.02137, 0.8214, 0.02172, 0.8214, 0.02163, 0.8219, 0.02089, 0.8215, 0.02137, 0.8214, 0.02141, 0.822, 0.2917, 0.8249, 0.2915, 0.8249, 0.2915, 0.8238, 0.2917, 0.8238, 0.2915, 0.8249, 0.2912, 0.8249, 0.2913, 0.8238, 0.2915, 0.8238, 0.2915, 0.8255, 0.2912, 0.8256, 0.2912, 0.8249, 0.2915, 0.8249, 0.2911, 0.8238, 0.2913, 0.8238, 0.2912, 0.8249, 0.2908, 0.8239, 0.2908, 0.8249, 0.29, 0.8249, 0.02056, 0.8227, 0.02061, 0.8223, 0.02078, 0.8228, 0.2915, 0.8249, 0.2917, 0.8249, 0.2915, 0.8255, 0.2969, 0.8153, 0.2972, 0.8159, 0.2967, 0.8159, 0.2967, 0.8155, 0.2908, 0.8249, 0.291, 0.8255, 0.2908, 0.8254, 0.02235, 0.8233, 0.02282, 0.8229, 0.02262, 0.8237, 0.02086, 0.8231, 0.0212, 0.8238, 0.02067, 0.8233, 0.2963, 0.8158, 0.2958, 0.8158, 0.2963, 0.8152, 0.2966, 0.8146, 0.2967, 0.8151, 0.2963, 0.8152, 0.2963, 0.8146, 0.2983, 0.8148, 0.2982, 0.8156, 0.2981, 0.8147, 0.2969, 0.8136, 0.2969, 0.8147, 0.2966, 0.8146, 0.2967, 0.8135, 0.2973, 0.8151, 0.2969, 0.8153, 0.2969, 0.8147, 0.2981, 0.8147, 0.2973, 0.8151, 0.2972, 0.8146, 0.2963, 0.8146, 0.2962, 0.8137, 0.2966, 0.8146, 0.2969, 0.8136, 0.2972, 0.8136, 0.2972, 0.8146, 0.2969, 0.8147, 0.2881, 0.8289, 0.2881, 0.8295, 0.2878, 0.8292, 0.2878, 0.8288, 0.2981, 0.8147, 0.2972, 0.8146, 0.2972, 0.8136, 0.2962, 0.8137, 0.2957, 0.8149, 0.2955, 0.8139, 0.2981, 0.8147, 0.2972, 0.8136, 0.2979, 0.8136, 0.2981, 0.8147, 0.2979, 0.8136, 0.2983, 0.814, 0.2972, 0.8136, 0.2969, 0.8136, 0.2972, 0.8133, 0.2972, 0.8136, 0.2972, 0.8133, 0.2979, 0.8136, 0.02154, 0.8283, 0.02252, 0.8275, 0.02256, 0.8282, 0.02156, 0.827, 0.02252, 0.827, 0.02252, 0.8275, 0.02256, 0.8263, 0.02252, 0.827, 0.02156, 0.827, 0.02581, 0.8272, 0.02583, 0.8282, 0.02551, 0.8272, 0.02617, 0.8272, 0.02583, 0.8282, 0.02581, 0.8272, 0.02617, 0.8272, 0.02705, 0.8282, 0.02617, 0.8282, 0.02282, 0.8229, 0.02299, 0.8229, 0.02262, 0.8237, 0.2959, 0.8134, 0.2955, 0.8139, 0.2956, 0.8133, 0.2881, 0.8289, 0.288, 0.8279, 0.2883, 0.8289, 0.2879, 0.8296, 0.2879, 0.8299, 0.2875, 0.8298, 0.2875, 0.8292, 0.2893, 0.8299, 0.2884, 0.8296, 0.2891, 0.8291, 0.2879, 0.8296, 0.2878, 0.8292, 0.2881, 0.8295, 0.2878, 0.8272, 0.2878, 0.8279, 0.2874, 0.8277, 0.2873, 0.8273, 0.01432, 0.8174, 0.01449, 0.817, 0.0151, 0.8173, 0.02285, 0.825, 0.02238, 0.8256, 0.02266, 0.8247, 0.02229, 0.8165, 0.0226, 0.8165, 0.0225, 0.8178, 0.0232, 0.8178, 0.02297, 0.8166, 0.02355, 0.8168, 0.3001, 0.8174, 0.3007, 0.8175, 0.3002, 0.819, 0.2993, 0.8158, 0.2991, 0.8143, 0.2995, 0.8143, 0.3019, 0.8246, 0.3019, 0.8254, 0.3008, 0.8253, 0.2797, 0.8304, 0.2797, 0.8316, 0.2793, 0.8303, 0.2797, 0.8316, 0.2792, 0.8315, 0.2793, 0.8303, 0.3003, 0.8143, 0.3007, 0.8144, 0.3005, 0.8155, 0.2804, 0.8315, 0.28, 0.8315, 0.2803, 0.8304, 0.3008, 0.8231, 0.3019, 0.824, 0.3008, 0.8239, 0.3019, 0.824, 0.3019, 0.8246, 0.3008, 0.8245, 0.2988, 0.8157, 0.2987, 0.8143, 0.2991, 0.8143, 0.2995, 0.8143, 0.2999, 0.8143, 0.2995, 0.8158, 0.2999, 0.8143, 0.3003, 0.8143, 0.2999, 0.8157, 0.2989, 0.8185, 0.2989, 0.8174, 0.2993, 0.8174, 0.2995, 0.8187, 0.2993, 0.8174, 0.2997, 0.8174, 0.2998, 0.8189, 0.2997, 0.8174, 0.3001, 0.8174, 0.3002, 0.819, 0.3007, 0.8175, 0.3006, 0.8189, 0.3007, 0.8175, 0.3012, 0.8175, 0.3006, 0.8189, 0.0299, 0.8168, 0.02951, 0.8156, 0.0299, 0.8158, 0.02737, 0.818, 0.02767, 0.8167, 0.02791, 0.8181, 0.02809, 0.8158, 0.02852, 0.8157, 0.02832, 0.8167, 0.02831, 0.813, 0.0285, 0.8142, 0.02818, 0.8142, 0.02805, 0.8131, 0.02831, 0.813, 0.02818, 0.8142, 0.288, 0.8273, 0.288, 0.8279, 0.2878, 0.8279, 0.2878, 0.8272, 0.2892, 0.8278, 0.289, 0.8281, 0.2883, 0.8277, 0.2884, 0.8274, 0.02226, 0.8239, 0.02212, 0.8244, 0.02193, 0.8244, 0.02201, 0.8239, 0.01437, 0.8293, 0.01398, 0.8294, 0.01454, 0.8288, 0.291, 0.8269, 0.2906, 0.827, 0.2908, 0.8264, 0.01454, 0.8298, 0.01445, 0.8306, 0.0139, 0.8308, 0.0139, 0.8299, 0.01927, 0.8285, 0.0189, 0.8286, 0.0192, 0.828, 0.2916, 0.8289, 0.2912, 0.829, 0.2913, 0.8283, 0.02249, 0.8259, 0.02204, 0.8261, 0.02202, 0.8256, 0.02146, 0.8257, 0.02102, 0.8262, 0.0213, 0.8256, 0.2911, 0.8284, 0.2908, 0.829, 0.2908, 0.8284, 0.2881, 0.8295, 0.2883, 0.83, 0.2879, 0.8299, 0.2879, 0.8296, 0.2913, 0.8283, 0.2911, 0.8284, 0.2911, 0.8274, 0.2911, 0.8274, 0.2907, 0.8284, 0.2908, 0.8274, 0.01454, 0.8298, 0.0139, 0.8299, 0.01437, 0.8293, 0.2911, 0.8274, 0.2908, 0.8274, 0.291, 0.8269, 0.2917, 0.8269, 0.2915, 0.8273, 0.2914, 0.8268, 0.02285, 0.825, 0.02266, 0.8247, 0.02285, 0.8246, 0.02266, 0.8247, 0.02242, 0.8242, 0.02285, 0.8246, 0.2878, 0.8288, 0.2878, 0.8292, 0.2875, 0.8292, 0.2875, 0.8287, 0.2883, 0.83, 0.2881, 0.8295, 0.2884, 0.8296, 0.2894, 0.8292, 0.2893, 0.8299, 0.2891, 0.8291, 0.288, 0.8279, 0.2881, 0.8289, 0.2878, 0.8288, 0.2878, 0.8279, 0.2884, 0.8293, 0.2881, 0.8289, 0.2883, 0.8289, 0.2891, 0.8291, 0.2884, 0.8293, 0.2883, 0.8289, 0.2875, 0.8287, 0.2874, 0.8279, 0.2878, 0.8288, 0.02465, 0.8267, 0.02465, 0.8258, 0.02568, 0.8259, 0.02564, 0.8266, 0.2883, 0.8289, 0.2883, 0.828, 0.2891, 0.8291, 0.2874, 0.8279, 0.2869, 0.8288, 0.2869, 0.828, 0.2883, 0.8289, 0.288, 0.8279, 0.2883, 0.828, 0.2891, 0.8291, 0.2883, 0.828, 0.289, 0.8281, 0.2891, 0.8291, 0.289, 0.8281, 0.2893, 0.8286, 0.2874, 0.8279, 0.2874, 0.8277, 0.2876, 0.8279, 0.2883, 0.828, 0.288, 0.8279, 0.2883, 0.8277, 0.2883, 0.828, 0.2883, 0.8277, 0.289, 0.8281, 0.02465, 0.8267, 0.02564, 0.8266, 0.02564, 0.8271, 0.2846, 0.8292, 0.2846, 0.8297, 0.2844, 0.8296, 0.2843, 0.8292, 0.01266, 0.8282, 0.01244, 0.8292, 0.01239, 0.8282, 0.013, 0.8282, 0.01285, 0.8291, 0.01266, 0.8282, 0.2867, 0.8285, 0.2869, 0.828, 0.2869, 0.8288, 0.2867, 0.8285, 0.2867, 0.8279, 0.2869, 0.828, 0.0139, 0.8299, 0.01362, 0.8304, 0.01368, 0.8298, 0.01239, 0.8282, 0.01204, 0.8292, 0.01198, 0.8282, 0.2836, 0.8303, 0.2833, 0.8292, 0.2835, 0.8295, 0.2979, 0.8096, 0.2984, 0.8094, 0.2985, 0.8108, 0.2979, 0.8108, 0.2844, 0.8299, 0.2844, 0.8296, 0.2846, 0.8297, 0.284, 0.8303, 0.284, 0.8297, 0.2844, 0.8299, 0.02656, 0.8169, 0.02656, 0.8172, 0.026, 0.8168, 0.02726, 0.8169, 0.0278, 0.8169, 0.02742, 0.8173, 0.02678, 0.816, 0.02694, 0.816, 0.02699, 0.8168, 0.02846, 0.8248, 0.02834, 0.8236, 0.02867, 0.8237, 0.02878, 0.8248, 0.02867, 0.8237, 0.02912, 0.8239, 0.02765, 0.8114, 0.02805, 0.8126, 0.02769, 0.8126, 0.2833, 0.8304, 0.2844, 0.8303, 0.2844, 0.8312, 0.2843, 0.8318, 0.2833, 0.8319, 0.2833, 0.8312, 0.2844, 0.8312, 0.2999, 0.8274, 0.3003, 0.8274, 0.3002, 0.8285, 0.289, 0.8312, 0.288, 0.8313, 0.289, 0.83, 0.288, 0.8313, 0.2876, 0.8313, 0.2879, 0.8301, 0.2872, 0.8301, 0.2876, 0.8313, 0.2873, 0.8313, 0.2872, 0.8301, 0.2873, 0.8313, 0.2867, 0.8312, 0.2833, 0.8304, 0.2844, 0.8312, 0.2833, 0.8312, 0.2856, 0.8278, 0.2855, 0.8282, 0.2848, 0.828, 0.2849, 0.8276, 0.2833, 0.8319, 0.2843, 0.8318, 0.2844, 0.8327, 0.2984, 0.8287, 0.2979, 0.8273, 0.2985, 0.8273, 0.2988, 0.8288, 0.2985, 0.8273, 0.2989, 0.8273, 0.2988, 0.8288, 0.2992, 0.8274, 0.2991, 0.8288, 0.2992, 0.8274, 0.2995, 0.8274, 0.2991, 0.8288, 0.2995, 0.8274, 0.2999, 0.8274, 0.2995, 0.8288, 0.2996, 0.8094, 0.3003, 0.8107, 0.2997, 0.8108, 0.2992, 0.8093, 0.2997, 0.8108, 0.2992, 0.8108, 0.2992, 0.8093, 0.2992, 0.8108, 0.2988, 0.8093, 0.2992, 0.8108, 0.2985, 0.8108, 0.2988, 0.8093, 0.02765, 0.8114, 0.02769, 0.8126, 0.02728, 0.8124, 0.0291, 0.8122, 0.02872, 0.8124, 0.0291, 0.8113, 0.0277, 0.8236, 0.02803, 0.8236, 0.02763, 0.8248, 0.2844, 0.8282, 0.2842, 0.8282, 0.2842, 0.8276, 0.0271, 0.8161, 0.02694, 0.816, 0.02688, 0.8155, 0.02719, 0.8155, 0.02742, 0.8173, 0.02776, 0.8173, 0.02741, 0.8178, 0.02722, 0.8173, 0.02742, 0.8173, 0.02741, 0.8178, 0.02706, 0.8174, 0.02722, 0.8173, 0.0271, 0.8178, 0.02706, 0.8174, 0.0271, 0.8178, 0.02691, 0.8173, 0.02675, 0.8173, 0.02679, 0.8178, 0.02646, 0.8177, 0.02691, 0.8173, 0.02675, 0.8173, 0.02677, 0.8169, 0.02699, 0.8168, 0.02678, 0.816, 0.02688, 0.8155, 0.02694, 0.816, 0.02688, 0.8155, 0.02678, 0.816, 0.02652, 0.8155, 0.02609, 0.8156, 0.02652, 0.8155, 0.0266, 0.8161, 0.02775, 0.816, 0.0278, 0.8169, 0.02728, 0.8161, 0.02612, 0.8161, 0.0266, 0.8161, 0.02656, 0.8169, 0.0271, 0.8161, 0.02726, 0.8169, 0.02699, 0.8168, 0.02728, 0.8161, 0.02726, 0.8169, 0.0271, 0.8161, 0.02656, 0.8169, 0.02678, 0.816, 0.02677, 0.8169, 0.02722, 0.8173, 0.02726, 0.8169, 0.02742, 0.8173, 0.2843, 0.8292, 0.2844, 0.8296, 0.284, 0.8297, 0.284, 0.8292, 0.02677, 0.8169, 0.02675, 0.8173, 0.02656, 0.8169, 0.026, 0.8168, 0.02628, 0.8174, 0.02583, 0.817, 0.284, 0.8303, 0.2836, 0.8303, 0.284, 0.8297, 0.2849, 0.8299, 0.2848, 0.8303, 0.2846, 0.8297, 0.2858, 0.8293, 0.2858, 0.83, 0.2856, 0.8292, 0.2849, 0.8296, 0.2846, 0.8297, 0.2849, 0.8292, 0.2856, 0.8292, 0.2849, 0.8296, 0.2849, 0.8292, 0.284, 0.8292, 0.2839, 0.8284, 0.2843, 0.8292, 0.2856, 0.8292, 0.2849, 0.8292, 0.2849, 0.8283, 0.2839, 0.8284, 0.2835, 0.8295, 0.2833, 0.8286, 0.2846, 0.8282, 0.2843, 0.8292, 0.2844, 0.8282, 0.2849, 0.8283, 0.2846, 0.8292, 0.2846, 0.8282, 0.2856, 0.8292, 0.2849, 0.8283, 0.2855, 0.8282, 0.2849, 0.8283, 0.2846, 0.8282, 0.2848, 0.828, 0.2849, 0.8283, 0.2848, 0.828, 0.2855, 0.8282, 0.01618, 0.8291, 0.01707, 0.8284, 0.0171, 0.8291, 0.0162, 0.828, 0.01707, 0.828, 0.01617, 0.8284, 0.0171, 0.8273, 0.01707, 0.828, 0.0162, 0.828, 0.01916, 0.828, 0.01905, 0.8289, 0.01885, 0.828, 0.01916, 0.828, 0.01995, 0.829, 0.01905, 0.8289, 0.028, 0.8165, 0.028, 0.8169, 0.0278, 0.8169])
me_cube_010.materials.append(mat_bigpalette)
me_cube_010.use_remesh_fix_poles = True
me_cube_010.use_remesh_preserve_attributes = False
me_cube_010.use_mirror_vertex_groups = False
me_cube_010.update()
me_cube_010.normals_split_custom_set([tuple(v) for v in zip(*[iter([-0.2784, -0.9546, 0.1064, -0.2704, -0.9571, 0.1041, -0.2728, -0.9564, 0.1048, -0.2534, -0.007676, 0.9673, -0.2543, -0.01953, 0.9669, -0.2537, -0.009493, 0.9672, -0.2543, -0.01953, 0.9669, -0.2534, -0.01945, 0.9672, -0.2553, -0.0204, 0.9667, 0.3807, -0.3272, -0.8649, 0.3807, -0.3272, -0.8649, 0.3807, -0.3272, -0.8649, -0.4724, -0.02182, -0.8811, -0.4724, -0.02182, -0.8811, -0.4724, -0.02182, -0.8811, -0.4595, 0.2246, -0.8593, -0.4519, 0.2305, -0.8618, -0.4515, 0.2308, -0.8619, 0.3779, 0.09416, 0.921, 0.3779, 0.09416, 0.921, 0.3779, 0.09416, 0.921, 0.2998, -3.071e-05, 0.954, 0.2998, -3.071e-05, 0.954, 0.2998, -3.071e-05, 0.954, 0.5671, 0.04236, 0.8226, 0.5745, 0.04928, 0.817, 0.5679, 0.04319, 0.8219, 0.3044, 0.2449, 0.9205, 0.3044, 0.2449, 0.9205, 0.3044, 0.2449, 0.9205, -0.3011, 0.169, 0.9385, -0.3011, 0.169, 0.9385, -0.3011, 0.169, 0.9385, -0.4457, 0.163, 0.8802, -0.4457, 0.163, 0.8802, -0.4457, 0.163, 0.8802, 0.3602, -0.2777, 0.8906, 0.3602, -0.2777, 0.8906, 0.3602, -0.2777, 0.8906, 0.4712, -0.5124, -0.718, 0.4712, -0.5124, -0.718, 0.4712, -0.5124, -0.718, -0.01934, -0.9993, 0.03252, -0.01934, -0.9993, 0.03252, -0.01934, -0.9993, 0.03252, -0.3, -0.9533, 0.03413, -0.3, -0.9533, 0.03413, -0.3, -0.9533, 0.03413, -0.9736, 0.2152, -0.07652, -0.9736, 0.2152, -0.07652, -0.9736, 0.2152, -0.07652, 0.9332, -0.3512, -0.07626, 0.9332, -0.3512, -0.07626, 0.9332, -0.3512, -0.07626, 0.9664, 0.2395, -0.09322, 0.9664, 0.2395, -0.09322, 0.9664, 0.2395, -0.09322, 0.9893, -0.08602, -0.1182, 0.9893, -0.08602, -0.1182, 0.9893, -0.08602, -0.1182, 0.4069, -0.9113, -0.06358, 0.4069, -0.9113, -0.06358, 0.4069, -0.9113, -0.06358, 0.3355, -0.9357, -0.109, 0.3355, -0.9357, -0.109, 0.3355, -0.9357, -0.109, 0.199, -0.9794, -0.03304, 0.199, -0.9794, -0.03304, 0.199, -0.9794, -0.03304, -0.1347, -0.9889, -0.06245, -0.1347, -0.9889, -0.06245, -0.1347, -0.9889, -0.06245, -0.3815, -0.9212, -0.07676, -0.3815, -0.9212, -0.07676, -0.3815, -0.9212, -0.07676, -0.3536, 0.9331, -0.06475, -0.3517, 0.9339, -0.06379, -0.3448, 0.9367, -0.06033, -0.2992, 0.9523, -0.05982, -0.2992, 0.9523, -0.05982, -0.2992, 0.9523, -0.05982, 0.05835, 0.9979, -0.02975, 0.05835, 0.9979, -0.02975, 0.05835, 0.9979, -0.02975, 0.2328, 0.9706, -0.06066, 0.2328, 0.9706, -0.06066, 0.2328, 0.9706, -0.06066, 0.1017, 0.9945, 0.02595, 0.09373, 0.9952, 0.02768, 0.09126, 0.9954, 0.02821, 0.1049, 0.9942, 0.02526, 0.09373, 0.9952, 0.02768, 0.1017, 0.9945, 0.02595, -0.1171, 0.993, 0.01323, -0.1171, 0.993, 0.01323, -0.1171, 0.993, 0.01323, -0.2113, 0.9766, 0.04015, -0.2113, 0.9766, 0.04015, -0.2113, 0.9766, 0.04015, -0.3444, 0.938, 0.03822, -0.3444, 0.938, 0.03822, -0.3444, 0.938, 0.03822, -0.1663, -0.9858, 0.02335, -0.1663, -0.9858, 0.02335, -0.1663, -0.9858, 0.02335, 0.1981, -0.9801, -0.0113, 0.1981, -0.9801, -0.0113, 0.1981, -0.9801, -0.0113, 0.07626, -0.997, -0.01243, 0.07626, -0.997, -0.01243, 0.07626, -0.997, -0.01243, 0.4963, -0.8641, 0.08327, 0.4963, -0.8641, 0.08327, 0.4963, -0.8641, 0.08327, 0.3164, -0.9486, -0.00878, 0.3164, -0.9486, -0.00878, 0.3164, -0.9486, -0.00878, -0.05966, -0.3171, -0.9465, -0.05966, -0.3171, -0.9465, -0.05966, -0.3171, -0.9465, -0.2116, -0.2083, -0.9549, -0.2116, -0.2083, -0.9549, -0.2116, -0.2083, -0.9549, -0.3119, -0.2564, -0.9149, -0.3119, -0.2564, -0.9149, -0.3119, -0.2564, -0.9149, -0.3757, -0.2838, 0.8822, -0.3757, -0.2838, 0.8822, -0.3757, -0.2838, 0.8822, -0.08315, -0.3308, 0.94, -0.08315, -0.3308, 0.94, -0.08315, -0.3308, 0.94, -0.109, -0.3187, 0.9416, -0.109, -0.3187, 0.9416, -0.109, -0.3187, 0.9416, 0.2793, -0.272, 0.9209, 0.2793, -0.272, 0.9209, 0.2793, -0.272, 0.9209, 0.3204, -0.3145, 0.8936, 0.3204, -0.3145, 0.8936, 0.3204, -0.3145, 0.8936, 0.3861, -0.3002, 0.8722, 0.3861, -0.3002, 0.8722, 0.3861, -0.3002, 0.8722, 0.4374, 0.04345, 0.8982, 0.4374, 0.04345, 0.8982, 0.4374, 0.04345, 0.8982, -0.3107, 0.03883, 0.9497, -0.3107, 0.03883, 0.9497, -0.3107, 0.03883, 0.9497, -0.3806, 0.2573, 0.8882, -0.3806, 0.2573, 0.8882, -0.3806, 0.2573, 0.8882, -0.02943, 0.2188, 0.9753, -0.02943, 0.2188, 0.9753, -0.02943, 0.2188, 0.9753, 0.1696, 0.2559, 0.9517, 0.1696, 0.2559, 0.9517, 0.1696, 0.2559, 0.9517, 0.5614, -0.001448, 0.8275, 0.5614, -0.001448, 0.8275, 0.5614, -0.001448, 0.8275, 0.3273, 0.03217, 0.9444, 0.3273, 0.03217, 0.9444, 0.3273, 0.03217, 0.9444, -0.5758, 0.09476, 0.8121, -0.5758, 0.09476, 0.8121, -0.5758, 0.09476, 0.8121, -0.5215, 0.1165, 0.8453, -0.5215, 0.1165, 0.8453, -0.5215, 0.1165, 0.8453, 0.2617, 0.0687, 0.9627, 0.2617, 0.0687, 0.9627, 0.2617, 0.0687, 0.9627, -0.576, -0.1697, 0.7996, -0.5778, -0.171, 0.7981, -0.5775, -0.1708, 0.7984, -0.5482, -0.1879, 0.815, -0.5482, -0.1879, 0.815, -0.5482, -0.1879, 0.815, 0.253, -0.1539, 0.9551, 0.253, -0.1539, 0.9551, 0.253, -0.1539, 0.9551, 0.3759, -0.1233, 0.9184, 0.3759, -0.1233, 0.9184, 0.3759, -0.1233, 0.9184, 0.4182, -0.03422, 0.9077, 0.4182, -0.03422, 0.9077, 0.4182, -0.03422, 0.9077, 0.5688, -0.06116, 0.8202, 0.5685, -0.06039, 0.8205, 0.5688, -0.06116, 0.8202, 0.3249, 0.2947, -0.8987, 0.3249, 0.2947, -0.8987, 0.3249, 0.2947, -0.8987, -0.4341, 0.2171, -0.8743, -0.4341, 0.2171, -0.8743, -0.4341, 0.2171, -0.8743, -0.4595, 0.2246, -0.8593, -0.4605, 0.2238, -0.859, -0.4519, 0.2305, -0.8618, 0.5177, 0.06284, -0.8532, 0.5177, 0.06284, -0.8532, 0.5177, 0.06284, -0.8532, 0.3431, 0.01586, -0.9392, 0.3431, 0.01586, -0.9392, 0.3431, 0.01586, -0.9392, -0.5385, -0.03271, -0.842, -0.5385, -0.03271, -0.842, -0.5385, -0.03271, -0.842, -0.5011, 0.02052, -0.8651, -0.5011, 0.02052, -0.8651, -0.5011, 0.02052, -0.8651, 0.56, 0.191, -0.8062, 0.56, 0.191, -0.8062, 0.56, 0.191, -0.8062, -0.4311, 0.1371, -0.8918, -0.4311, 0.1371, -0.8918, -0.4311, 0.1371, -0.8918, 0.6245, -0.04371, -0.7798, 0.6245, -0.04371, -0.7798, 0.6245, -0.04371, -0.7798, 0.2679, -0.08245, -0.9599, 0.2679, -0.08245, -0.9599, 0.2679, -0.08245, -0.9599, -0.2148, -0.08532, -0.9729, -0.2148, -0.08532, -0.9729, -0.2148, -0.08532, -0.9729, -0.03283, -0.1217, -0.992, -0.03283, -0.1217, -0.992, -0.03283, -0.1217, -0.992, 0.5305, -0.0955, -0.8423, 0.5305, -0.0955, -0.8423, 0.5305, -0.0955, -0.8423, 0.2293, -0.3473, -0.9093, 0.2293, -0.3473, -0.9093, 0.2293, -0.3473, -0.9093, -0.1705, 0.008538, -0.9853, -0.1705, 0.008538, -0.9853, -0.1705, 0.008538, -0.9853, -0.9877, 0.1562, 0.01072, -0.9876, 0.1564, 0.01095, -0.9872, 0.1588, 0.01292, -0.9999, 0.01594, 0.00649, -0.9999, 0.01594, 0.00649, -0.9999, 0.01594, 0.00649, -0.9907, -0.1013, 0.09046, -0.9907, -0.1013, 0.09046, -0.9907, -0.1013, 0.09046, 0.9236, -0.375, 0.07899, 0.9236, -0.375, 0.07899, 0.9236, -0.375, 0.07899, 0.9998, -0.0003502, 0.02223, 0.9998, -0.0003502, 0.02223, 0.9998, -0.0003502, 0.02223, 0.9589, 0.2834, 0.01492, 0.959, 0.2831, 0.01517, 0.9614, 0.2742, 0.02298, 0.3663, -0.01259, -0.9304, 0.3663, -0.01259, -0.9304, 0.3663, -0.01259, -0.9304, -0.2942, -0.02458, 0.9554, -0.2942, -0.02458, 0.9554, -0.2942, -0.02458, 0.9554, -0.356, 0.01216, 0.9344, -0.356, 0.01216, 0.9344, -0.356, 0.01216, 0.9344, -0.2801, -0.954, 0.1069, -0.2784, -0.9546, 0.1064, -0.2728, -0.9564, 0.1048, 0.9789, -0.204, -0.00742, 0.9789, -0.204, -0.00742, 0.9789, -0.204, -0.00742, 0.2529, 0.9674, 0.01591, 0.2529, 0.9674, 0.01591, 0.2529, 0.9674, 0.01591, -0.3251, 0.01091, 0.9456, -0.3251, 0.01091, 0.9456, -0.3251, 0.01091, 0.9456, 0.999, 0.04406, 0.005574, 0.999, 0.04406, 0.005574, 0.999, 0.04406, 0.005574, -0.8752, 0.4837, 0.005734, -0.8752, 0.4837, 0.005734, -0.8752, 0.4837, 0.005734, 0.4432, -0.04197, -0.8954, 0.4432, -0.04197, -0.8954, 0.4432, -0.04197, -0.8954, -0.4283, 0.2511, -0.868, -0.4283, 0.2511, -0.868, -0.4283, 0.2511, -0.868, -0.2984, 0.3364, -0.8932, -0.2984, 0.3364, -0.8932, -0.2984, 0.3364, -0.8932, -0.4433, -0.1149, 0.889, -0.4433, -0.1149, 0.889, -0.4433, -0.1149, 0.889, 0.5305, -0.112, 0.8402, 0.5305, -0.112, 0.8402, 0.5305, -0.112, 0.8402, 0.483, 0.1107, 0.8686, 0.483, 0.1107, 0.8686, 0.483, 0.1107, 0.8686, 0.3021, -0.2937, 0.9069, 0.3021, -0.2937, 0.9069, 0.3021, -0.2937, 0.9069, -0.1775, -0.2925, 0.9396, -0.1775, -0.2925, 0.9396, -0.1775, -0.2925, 0.9396, -0.3331, -0.1487, 0.9311, -0.3331, -0.1487, 0.9311, -0.3331, -0.1487, 0.9311, -0.3823, 0.0763, 0.9209, -0.3823, 0.0763, 0.9209, -0.3823, 0.0763, 0.9209, 0.3246, -0.25, -0.9122, 0.3246, -0.25, -0.9122, 0.3246, -0.25, -0.9122, -0.6906, -0.723, 0.01566, -0.6906, -0.723, 0.01566, -0.6906, -0.723, 0.01566, -0.7775, -0.6289, 0.003661, -0.7775, -0.6289, 0.003661, -0.7775, -0.6289, 0.003661, 0.6887, 0.7237, 0.04434, 0.6887, 0.7237, 0.04434, 0.6887, 0.7237, 0.04434, -0.3455, -0.9336, -0.09521, -0.3455, -0.9336, -0.09521, -0.3455, -0.9336, -0.09521, 0.826, -0.5598, -0.06553, 0.826, -0.5598, -0.06553, 0.826, -0.5598, -0.06553, 0.9991, 0.02682, -0.03266, 0.9991, 0.02682, -0.03266, 0.9991, 0.02682, -0.03266, -0.884, 0.462, -0.07149, -0.884, 0.462, -0.07149, -0.884, 0.462, -0.07149, 0.7243, 0.6892, -0.02043, 0.7243, 0.6892, -0.02043, 0.7243, 0.6892, -0.02043, 0.9969, -0.02211, -0.07615, 0.9969, -0.02211, -0.07615, 0.9969, -0.02211, -0.07615, 0.9401, -0.3108, -0.1398, 0.9401, -0.3108, -0.1398, 0.9401, -0.3108, -0.1398, -0.9957, 0.06494, -0.06598, -0.9957, 0.06494, -0.06598, -0.9957, 0.06494, -0.06598, -0.9658, 0.2391, -0.1001, -0.9658, 0.2391, -0.1001, -0.9658, 0.2391, -0.1001, -0.2331, -0.9706, -0.05945, -0.2331, -0.9706, -0.05945, -0.2331, -0.9706, -0.05945, -0.4822, -0.8718, -0.08576, -0.4822, -0.8718, -0.08576, -0.4822, -0.8718, -0.08576, -0.6688, -0.7403, -0.06781, -0.6688, -0.7403, -0.06781, -0.6688, -0.7403, -0.06781, -0.6882, -0.7242, -0.04403, -0.6882, -0.7242, -0.04403, -0.6882, -0.7242, -0.04403, -0.8006, -0.5974, -0.04604, -0.8006, -0.5974, -0.04604, -0.8006, -0.5974, -0.04604, 0.3334, 0.9407, -0.06278, 0.3334, 0.9407, -0.06278, 0.3334, 0.9407, -0.06278, 0.5633, 0.8243, -0.05705, 0.5633, 0.8243, -0.05705, 0.5633, 0.8243, -0.05705, 0.6535, 0.7561, -0.03561, 0.6588, 0.7515, -0.03622, 0.661, 0.7495, -0.03648, 0.7963, 0.604, 0.03384, 0.7963, 0.604, 0.03384, 0.7963, 0.604, 0.03384, 0.6513, 0.7582, 0.02997, 0.6459, 0.7629, 0.02935, 0.6458, 0.7629, 0.02936, 0.6513, 0.7582, 0.02997, 0.6458, 0.7629, 0.02936, 0.653, 0.7568, 0.03016, 0.514, 0.8553, 0.06561, 0.514, 0.8553, 0.06561, 0.514, 0.8553, 0.06561, 0.4381, 0.8974, 0.05136, 0.4381, 0.8974, 0.05136, 0.4381, 0.8974, 0.05136, 0.3598, 0.9323, 0.03691, 0.3598, 0.9323, 0.03691, 0.3598, 0.9323, 0.03691, -0.734, -0.6783, 0.03301, -0.734, -0.6783, 0.03301, -0.734, -0.6783, 0.03301, -0.2581, -0.9654, 0.03609, -0.2562, -0.9659, 0.03636, -0.2634, -0.964, 0.03534, -0.2651, -0.9636, 0.03511, -0.2581, -0.9654, 0.03609, -0.2634, -0.964, 0.03534, -0.3616, -0.9299, 0.06707, -0.3616, -0.9299, 0.06707, -0.3616, -0.9299, 0.06707, 0.3323, -0.3462, -0.8774, 0.3323, -0.3462, -0.8774, 0.3323, -0.3462, -0.8774, -0.3083, -0.134, -0.9418, -0.3083, -0.134, -0.9418, -0.3083, -0.134, -0.9418, -0.4999, -0.1646, -0.8503, -0.4999, -0.1646, -0.8503, -0.4999, -0.1646, -0.8503, -0.457, -0.128, 0.8802, -0.457, -0.128, 0.8802, -0.457, -0.128, 0.8802, -0.2656, -0.2954, 0.9177, -0.2656, -0.2954, 0.9177, -0.2656, -0.2954, 0.9177, 0.3081, -0.3071, 0.9004, 0.3081, -0.3071, 0.9004, 0.3081, -0.3071, 0.9004, 0.3856, -0.2073, 0.8991, 0.3856, -0.2073, 0.8991, 0.3856, -0.2073, 0.8991, -0.2912, 0.04769, 0.9555, -0.2912, 0.04769, 0.9555, -0.2912, 0.04769, 0.9555, -0.117, 0.3419, 0.9324, -0.117, 0.3419, 0.9324, -0.117, 0.3419, 0.9324, 0.4357, 0.2087, 0.8756, 0.4357, 0.2087, 0.8756, 0.4357, 0.2087, 0.8756, -0.3605, 0.2367, 0.9022, -0.3596, 0.237, 0.9025, -0.3576, 0.2376, 0.9032, 0.5465, 0.07129, 0.8344, 0.5466, 0.06949, 0.8345, 0.5467, 0.06888, 0.8345, 0.6148, -0.008749, 0.7886, 0.6148, -0.008749, 0.7886, 0.6148, -0.008749, 0.7886, -0.1851, 0.1619, 0.9693, -0.1851, 0.1619, 0.9693, -0.1851, 0.1619, 0.9693, -0.389, 0.1648, 0.9064, -0.389, 0.1648, 0.9064, -0.389, 0.1648, 0.9064, 0.2132, 0.05531, 0.9754, 0.2132, 0.05531, 0.9754, 0.2132, 0.05531, 0.9754, 0.4051, 0.01866, 0.9141, 0.4051, 0.01866, 0.9141, 0.4051, 0.01866, 0.9141, 0.4933, -0.03113, 0.8693, 0.4933, -0.03113, 0.8693, 0.4933, -0.03113, 0.8693, -0.5979, 0.1576, 0.786, -0.5979, 0.1576, 0.786, -0.5979, 0.1576, 0.786, -0.3377, -0.2171, 0.9159, -0.3355, -0.2172, 0.9167, -0.3397, -0.217, 0.9151, -0.1258, -0.08118, 0.9887, -0.1258, -0.08118, 0.9887, -0.1258, -0.08118, 0.9887, -0.03924, -0.2119, 0.9765, -0.03924, -0.2119, 0.9765, -0.03924, -0.2119, 0.9765, 0.4319, -0.239, 0.8697, 0.4321, -0.2383, 0.8698, 0.431, -0.2422, 0.8692, -0.01491, 0.4109, -0.9116, -0.01491, 0.4109, -0.9116, -0.01491, 0.4109, -0.9116, 0.5222, 0.09934, -0.847, 0.5222, 0.09934, -0.847, 0.5222, 0.09934, -0.847, 0.04139, 0.1682, -0.9849, 0.04139, 0.1682, -0.9849, 0.04139, 0.1682, -0.9849, 0.5349, -0.03828, -0.8441, 0.5349, -0.03828, -0.8441, 0.5349, -0.03828, -0.8441, 0.04757, 0.2007, -0.9785, 0.04757, 0.2007, -0.9785, 0.04757, 0.2007, -0.9785, 0.5027, -0.127, -0.8551, 0.5027, -0.127, -0.8551, 0.5027, -0.127, -0.8551, 0.252, -0.1007, -0.9625, 0.252, -0.1007, -0.9625, 0.252, -0.1007, -0.9625, -0.4372, 0.07624, -0.8961, -0.4372, 0.07624, -0.8961, -0.4372, 0.07624, -0.8961, -0.2097, -0.05921, -0.976, -0.2097, -0.05921, -0.976, -0.2097, -0.05921, -0.976, 0.4029, -0.3305, -0.8535, 0.4029, -0.3305, -0.8535, 0.4029, -0.3305, -0.8535, -0.3437, -0.4752, -0.81, -0.3437, -0.4752, -0.81, -0.3437, -0.4752, -0.81, -0.4239, 0.06208, -0.9036, -0.4267, 0.0611, -0.9023, -0.4258, 0.06141, -0.9027, -0.9525, 0.3045, -0.002216, -0.9525, 0.3045, -0.002216, -0.9525, 0.3045, -0.002216, 0.9091, -0.4117, 0.06356, 0.9091, -0.4117, 0.06356, 0.9091, -0.4117, 0.06356, 0.9994, 0.02735, 0.02086, 0.9994, 0.02735, 0.02086, 0.9994, 0.02735, 0.02086, 0.5414, -0.06246, -0.8385, 0.5414, -0.06246, -0.8385, 0.5414, -0.06246, -0.8385, 0.5157, -0.05515, -0.855, 0.5157, -0.05515, -0.855, 0.5157, -0.05515, -0.855, 0.5123, 0.09139, -0.8539, 0.5123, 0.09139, -0.8539, 0.5123, 0.09139, -0.8539, -0.1645, 0.06638, 0.9841, -0.1645, 0.06638, 0.9841, -0.1645, 0.06638, 0.9841, -0.1753, 0.04236, 0.9836, -0.1704, 0.04396, 0.9844, -0.1747, 0.04256, 0.9837, -0.1942, 0.08476, 0.9773, -0.1942, 0.08476, 0.9773, -0.1942, 0.08476, 0.9773, -0.7931, -0.6069, 0.05163, -0.7931, -0.6069, 0.05163, -0.7931, -0.6069, 0.05163, 0.7685, -0.6392, 0.02874, 0.7685, -0.6392, 0.02874, 0.7685, -0.6392, 0.02874, -0.8907, 0.4537, 0.02705, -0.8907, 0.4537, 0.02705, -0.8907, 0.4537, 0.02705, -0.24, 0.03192, 0.9702, -0.24, 0.03192, 0.9702, -0.24, 0.03192, 0.9702, -0.9957, -0.07813, 0.0488, -0.9957, -0.07813, 0.0488, -0.9957, -0.07813, 0.0488, 0.3058, -0.2196, -0.9264, 0.3058, -0.2196, -0.9264, 0.3058, -0.2196, -0.9264, -0.4338, 0.09751, -0.8957, -0.4338, 0.09751, -0.8957, -0.4338, 0.09751, -0.8957, -0.4975, -0.007423, -0.8675, -0.4975, -0.007423, -0.8675, -0.4975, -0.007423, -0.8675, -0.5656, -0.08284, 0.8205, -0.5656, -0.08284, 0.8205, -0.5656, -0.08284, 0.8205, 0.3691, 0.008352, 0.9293, 0.3691, 0.008352, 0.9293, 0.3691, 0.008352, 0.9293, 0.7877, 0.08499, 0.6102, 0.7877, 0.08499, 0.6102, 0.7877, 0.08499, 0.6102, 0.6588, -0.5208, 0.543, 0.6588, -0.5208, 0.543, 0.6588, -0.5208, 0.543, -0.4515, -0.5274, 0.7197, -0.4515, -0.5274, 0.7197, -0.4515, -0.5274, 0.7197, -0.2786, 0.05029, 0.9591, -0.2786, 0.05029, 0.9591, -0.2786, 0.05029, 0.9591, 0.04637, -0.2782, -0.9594, 0.04637, -0.2782, -0.9594, 0.04637, -0.2782, -0.9594, 0.1484, -0.9878, 0.04707, 0.1484, -0.9878, 0.04707, 0.1484, -0.9878, 0.04707, -0.3523, -0.9334, 0.06779, -0.3523, -0.9334, 0.06779, -0.3523, -0.9334, 0.06779, -0.9625, 0.2224, -0.1551, -0.9625, 0.2224, -0.1551, -0.9625, 0.2224, -0.1551, 0.9742, -0.2172, -0.06205, 0.9742, -0.2172, -0.06205, 0.9742, -0.2172, -0.06205, 0.941, 0.3306, -0.07198, 0.941, 0.3306, -0.07198, 0.941, 0.3306, -0.07198, 0.9759, -0.1878, -0.1109, 0.9759, -0.1878, -0.1109, 0.9759, -0.1878, -0.1109, 0.4944, -0.8681, -0.04425, 0.4944, -0.8681, -0.04425, 0.4944, -0.8681, -0.04425, 0.3202, -0.944, -0.07952, 0.3202, -0.944, -0.07952, 0.3202, -0.944, -0.07952, 0.09667, -0.9929, -0.06948, 0.09667, -0.9929, -0.06948, 0.09667, -0.9929, -0.06948, -0.238, -0.9668, -0.0928, -0.238, -0.9668, -0.0928, -0.238, -0.9668, -0.0928, -0.3382, -0.9373, -0.08416, -0.3362, -0.9381, -0.08363, -0.3461, -0.9342, -0.08624, -0.5488, 0.8226, -0.1489, -0.5488, 0.8226, -0.1489, -0.5488, 0.8226, -0.1489, -0.1852, 0.9813, -0.05251, -0.1852, 0.9813, -0.05251, -0.1852, 0.9813, -0.05251, 0.1359, 0.9893, -0.05347, 0.1359, 0.9893, -0.05347, 0.1359, 0.9893, -0.05347, 0.1099, 0.993, 0.04379, 0.1099, 0.993, 0.04379, 0.1099, 0.993, 0.04379, -0.01091, 0.9977, 0.06715, -0.01091, 0.9977, 0.06715, -0.01091, 0.9977, 0.06715, -0.278, 0.9595, 0.04591, -0.278, 0.9595, 0.04591, -0.278, 0.9595, 0.04591, -0.2132, 0.9766, 0.02814, -0.2132, 0.9766, 0.02814, -0.2132, 0.9766, 0.02814, -0.3703, 0.9287, 0.01919, -0.3703, 0.9287, 0.01919, -0.3703, 0.9287, 0.01919, -0.02383, -0.999, 0.03744, -0.02383, -0.999, 0.03744, -0.02383, -0.999, 0.03744, 0.09104, -0.9941, 0.05884, 0.09104, -0.9941, 0.05884, 0.09104, -0.9941, 0.05884, 0.2822, -0.9574, 0.06065, 0.2822, -0.9574, 0.06065, 0.2822, -0.9574, 0.06065, 0.5556, -0.8302, 0.04597, 0.5556, -0.8302, 0.04597, 0.5556, -0.8302, 0.04597, 0.5973, -0.799, 0.06934, 0.5973, -0.799, 0.06934, 0.5973, -0.799, 0.06934, 0.2435, -0.2644, -0.9332, 0.2435, -0.2644, -0.9332, 0.2435, -0.2644, -0.9332, 0.1245, -0.2993, -0.946, 0.1245, -0.2993, -0.946, 0.1245, -0.2993, -0.946, -0.3548, -0.2912, -0.8884, -0.3566, -0.2921, -0.8874, -0.3562, -0.292, -0.8876, -0.3545, -0.2911, -0.8886, -0.3548, -0.2912, -0.8884, -0.3562, -0.292, -0.8876, 0.09334, -0.6706, 0.7359, 0.09334, -0.6706, 0.7359, 0.09334, -0.6706, 0.7359, 0.6682, -0.4441, 0.597, 0.6682, -0.4441, 0.597, 0.6682, -0.4441, 0.597, 0.604, -0.2251, 0.7645, 0.604, -0.2251, 0.7645, 0.604, -0.2251, 0.7645, 0.2669, -0.3451, 0.8998, 0.2669, -0.3451, 0.8998, 0.2669, -0.3451, 0.8998, 0.7561, -0.2004, 0.623, 0.7561, -0.2004, 0.623, 0.7561, -0.2004, 0.623, -0.5121, 0.6337, 0.5798, -0.5121, 0.6337, 0.5798, -0.5121, 0.6337, 0.5798, 0.6948, 0.05866, 0.7168, 0.6948, 0.05866, 0.7168, 0.6948, 0.05866, 0.7168, 0.1347, 0.4891, 0.8617, 0.1347, 0.4891, 0.8617, 0.1347, 0.4891, 0.8617, -0.3338, 0.2574, 0.9068, -0.3338, 0.2574, 0.9068, -0.3338, 0.2574, 0.9068, -0.3132, 0.2558, 0.9146, -0.3132, 0.2558, 0.9146, -0.3132, 0.2558, 0.9146, 0.4944, 0.0928, 0.8643, 0.4944, 0.0928, 0.8643, 0.4944, 0.0928, 0.8643, 0.4592, 0.09623, 0.8831, 0.4592, 0.09623, 0.8831, 0.4592, 0.09623, 0.8831, -0.2706, 0.313, 0.9104, -0.2706, 0.313, 0.9104, -0.2706, 0.313, 0.9104, 0.6804, 0.3498, 0.6439, 0.6804, 0.3498, 0.6439, 0.6804, 0.3498, 0.6439, -0.7583, 0.2454, 0.604, -0.7583, 0.2454, 0.604, -0.7583, 0.2454, 0.604, 0.5546, 0.1039, 0.8256, 0.5546, 0.1039, 0.8256, 0.5546, 0.1039, 0.8256, -0.6835, -0.05105, 0.7282, -0.6835, -0.05105, 0.7282, -0.6835, -0.05105, 0.7282, -0.09353, -0.1973, 0.9759, -0.09353, -0.1973, 0.9759, -0.09353, -0.1973, 0.9759, 0.01468, -0.2564, 0.9665, 0.01468, -0.2564, 0.9665, 0.01468, -0.2564, 0.9665, 0.5992, -0.4674, 0.65, 0.5992, -0.4674, 0.65, 0.5992, -0.4674, 0.65, 0.4734, -0.06519, 0.8784, 0.4734, -0.06519, 0.8784, 0.4734, -0.06519, 0.8784, 0.5597, 0.1005, 0.8226, 0.5597, 0.1005, 0.8226, 0.5597, 0.1005, 0.8226, 0.2827, 0.3538, -0.8916, 0.2827, 0.3538, -0.8916, 0.2827, 0.3538, -0.8916, -0.3806, 0.2147, -0.8995, -0.3806, 0.2147, -0.8995, -0.3806, 0.2147, -0.8995, -0.1788, 0.4053, -0.8965, -0.1788, 0.4053, -0.8965, -0.1788, 0.4053, -0.8965, -0.311, 0.1728, -0.9346, -0.311, 0.1728, -0.9346, -0.311, 0.1728, -0.9346, 0.5456, 0.2048, -0.8126, 0.5456, 0.2048, -0.8126, 0.5456, 0.2048, -0.8126, 0.291, 0.1544, -0.9442, 0.291, 0.1544, -0.9442, 0.291, 0.1544, -0.9442, -0.3362, 0.2915, -0.8955, -0.3362, 0.2915, -0.8955, -0.3362, 0.2915, -0.8955, -0.6046, 0.2589, -0.7533, -0.6046, 0.2589, -0.7533, -0.6046, 0.2589, -0.7533, -0.4896, 0.08884, -0.8674, -0.4896, 0.08884, -0.8674, -0.4896, 0.08884, -0.8674, 0.528, 0.1361, -0.8383, 0.528, 0.1361, -0.8383, 0.528, 0.1361, -0.8383, 0.5995, -0.104, -0.7936, 0.5995, -0.104, -0.7936, 0.5995, -0.104, -0.7936, 0.2231, -0.06665, -0.9725, 0.2231, -0.06665, -0.9725, 0.2231, -0.06665, -0.9725, -0.07288, -0.02956, -0.9969, -0.07288, -0.02956, -0.9969, -0.07288, -0.02956, -0.9969, -0.4145, -0.05993, -0.9081, -0.4145, -0.05993, -0.9081, -0.4145, -0.05993, -0.9081, -0.3346, 0.037, -0.9416, -0.3346, 0.037, -0.9416, -0.3346, 0.037, -0.9416, 0.09058, -0.08791, -0.992, 0.09058, -0.08791, -0.992, 0.09058, -0.08791, -0.992, -0.2065, -0.02003, -0.9782, -0.2065, -0.02003, -0.9782, -0.2065, -0.02003, -0.9782, 0.5431, -0.02218, -0.8394, 0.5431, -0.02218, -0.8394, 0.5431, -0.02218, -0.8394, 0.4565, -0.1895, -0.8693, 0.4565, -0.1895, -0.8693, 0.4565, -0.1895, -0.8693, -0.3343, -0.127, -0.9339, -0.3343, -0.127, -0.9339, -0.3343, -0.127, -0.9339, -0.9869, 0.1561, 0.04025, -0.9869, 0.1561, 0.04025, -0.9869, 0.1561, 0.04025, -0.9672, -0.254, 0.007606, -0.9672, -0.254, 0.007606, -0.9672, -0.254, 0.007606, 0.9446, -0.3194, 0.07545, 0.946, -0.3157, 0.07333, 0.9443, -0.3203, 0.07596, 0.9847, -0.1565, 0.07651, 0.9847, -0.1565, 0.07651, 0.9847, -0.1565, 0.07651, 0.9877, -0.1318, 0.08396, 0.9877, -0.1318, 0.08396, 0.9877, -0.1318, 0.08396, 0.9477, 0.3168, 0.03787, 0.9478, 0.3165, 0.03814, 0.9506, 0.3068, 0.04658, 0.3605, -0.1153, -0.9256, 0.3605, -0.1153, -0.9256, 0.3605, -0.1153, -0.9256, -0.3184, -0.02067, 0.9477, -0.3184, -0.02067, 0.9477, -0.3184, -0.02067, 0.9477, -0.6347, -0.3069, 0.7092, -0.6347, -0.3069, 0.7092, -0.6347, -0.3069, 0.7092, -0.888, 0.1419, 0.4374, -0.888, 0.1419, 0.4374, -0.888, 0.1419, 0.4374, -0.3143, -0.949, 0.02376, -0.3143, -0.949, 0.02376, -0.3143, -0.949, 0.02376, 0.9446, -0.3194, 0.07545, 0.9463, -0.3149, 0.07286, 0.946, -0.3157, 0.07333, 0.1834, 0.9824, 0.03566, 0.1834, 0.9824, 0.03566, 0.1834, 0.9824, 0.03566, -0.05508, 0.09837, -0.9936, -0.05508, 0.09837, -0.9936, -0.05508, 0.09837, -0.9936, -0.05508, 0.09837, -0.9936, 0.438, 0.06571, -0.8965, 0.438, 0.06571, -0.8965, 0.438, 0.06571, -0.8965, 0.9779, -0.1895, 0.08827, 0.9779, -0.1895, 0.08827, 0.9779, -0.1895, 0.08827, 0.0591, 0.03029, -0.9978, 0.0591, 0.03029, -0.9978, 0.0591, 0.03029, -0.9978, 0.4323, 0.1448, -0.89, 0.4323, 0.1448, -0.89, 0.4323, 0.1448, -0.89, 0.5691, -0.06196, 0.8199, 0.5688, -0.06116, 0.8202, 0.5688, -0.06116, 0.8202, -0.5758, -0.1696, 0.7998, -0.576, -0.1697, 0.7996, -0.5775, -0.1708, 0.7984, -0.5234, 0.1473, 0.8392, -0.5234, 0.1473, 0.8392, -0.5234, 0.1473, 0.8392, -0.2772, -0.9601, 0.0384, -0.2772, -0.9601, 0.0384, -0.2772, -0.9601, 0.0384, -0.5449, -0.8356, 0.06958, -0.5449, -0.8356, 0.06958, -0.5449, -0.8356, 0.06958, -0.9888, -0.09455, -0.1157, -0.9888, -0.09455, -0.1157, -0.9888, -0.09455, -0.1157, 0.2476, 0.967, -0.05965, 0.2476, 0.967, -0.05965, 0.2476, 0.967, -0.05965, 0.2476, 0.967, -0.05965, -0.9974, -0.01133, -0.07063, -0.9974, -0.01133, -0.07063, -0.9974, -0.01133, -0.07063, -0.9974, -0.01133, -0.07063, -0.2733, -0.9549, -0.1161, -0.2733, -0.9549, -0.1161, -0.2733, -0.9549, -0.1161, 0.9579, 0.2811, -0.05861, 0.9579, 0.2811, -0.05861, 0.9579, 0.2811, -0.05861, 0.9904, 0.1147, -0.07687, 0.9904, 0.1147, -0.07687, 0.9904, 0.1147, -0.07687, 0.9877, -0.1131, -0.1084, 0.9877, -0.1131, -0.1084, 0.9877, -0.1131, -0.1084, 0.925, -0.3702, -0.0852, 0.925, -0.3702, -0.0852, 0.925, -0.3702, -0.0852, -0.9868, -0.1393, -0.08271, -0.9868, -0.1393, -0.08271, -0.9868, -0.1393, -0.08271, -0.1433, -0.296, -0.9444, -0.1433, -0.296, -0.9444, -0.1433, -0.296, -0.9444, -0.1433, -0.296, -0.9444, -0.9872, 0.1551, -0.036, -0.9872, 0.1551, -0.036, -0.9872, 0.1551, -0.036, 0.4872, -0.8668, -0.1066, 0.4872, -0.8668, -0.1066, 0.4872, -0.8668, -0.1066, 0.07554, -0.9967, -0.03102, 0.07554, -0.9967, -0.03102, 0.07554, -0.9967, -0.03102, 0.01462, -0.9975, -0.06914, 0.01462, -0.9975, -0.06914, 0.01462, -0.9975, -0.06914, -0.1678, -0.9834, -0.06886, -0.1678, -0.9834, -0.06886, -0.1678, -0.9834, -0.06886, -0.2978, -0.9531, -0.05462, -0.2978, -0.9531, -0.05462, -0.2978, -0.9531, -0.05462, -0.3448, 0.9367, -0.06033, -0.3517, 0.9339, -0.06379, -0.3436, 0.9372, -0.05974, -0.1171, 0.993, -0.01383, -0.1171, 0.993, -0.01383, -0.1171, 0.993, -0.01383, 0.0919, 0.9955, -0.02288, 0.0919, 0.9955, -0.02288, 0.0919, 0.9955, -0.02288, 0.1927, 0.9803, 0.04237, 0.1927, 0.9803, 0.04237, 0.1927, 0.9803, 0.04237, 0.1416, 0.9891, 0.04166, 0.1416, 0.9891, 0.04166, 0.1416, 0.9891, 0.04166, -0.3081, 0.9511, 0.02112, -0.3081, 0.9511, 0.02112, -0.3081, 0.9511, 0.02112, 0.4048, -0.9106, 0.08384, 0.4048, -0.9106, 0.08384, 0.4048, -0.9106, 0.08384, 0.3266, -0.3649, -0.8719, 0.3266, -0.3649, -0.8719, 0.3266, -0.3649, -0.8719, -0.4371, -0.007615, -0.8994, -0.4371, -0.007615, -0.8994, -0.4371, -0.007615, -0.8994, -0.4371, -0.007615, -0.8994, -0.5417, 0.03689, 0.8398, -0.5417, 0.03689, 0.8398, -0.5417, 0.03689, 0.8398, -0.5417, 0.03689, 0.8398, -0.538, -0.1061, 0.8363, -0.5418, -0.1017, 0.8344, -0.5373, -0.1069, 0.8366, -0.5535, -0.1038, 0.8263, -0.5535, -0.1038, 0.8263, -0.5535, -0.1038, 0.8263, 0.3778, -0.2763, 0.8837, 0.3778, -0.2763, 0.8837, 0.3778, -0.2763, 0.8837, -0.03414, 0.2927, 0.9556, -0.03414, 0.2927, 0.9556, -0.03414, 0.2927, 0.9556, 0.2679, 0.2652, 0.9262, 0.2679, 0.2652, 0.9262, 0.2679, 0.2652, 0.9262, 0.3807, 0.2334, 0.8948, 0.3807, 0.2334, 0.8948, 0.3807, 0.2334, 0.8948, -0.2319, 0.1522, 0.9608, -0.2319, 0.1522, 0.9608, -0.2319, 0.1522, 0.9608, -0.2319, 0.1522, 0.9608, -0.08776, 0.1497, 0.9848, -0.08776, 0.1497, 0.9848, -0.08776, 0.1497, 0.9848, -0.08776, 0.1497, 0.9848, -0.01284, -0.1451, 0.9893, -0.01284, -0.1451, 0.9893, -0.01284, -0.1451, 0.9893, -0.01284, -0.1451, 0.9893, 0.1758, 0.1274, 0.9762, 0.1758, 0.1274, 0.9762, 0.1758, 0.1274, 0.9762, 0.5745, 0.04928, 0.817, 0.5746, 0.04941, 0.8169, 0.5679, 0.04319, 0.8219, 0.4347, -0.06726, 0.8981, 0.4347, -0.06726, 0.8981, 0.4347, -0.06726, 0.8981, -0.3773, -0.1265, 0.9174, -0.3773, -0.1265, 0.9174, -0.3773, -0.1265, 0.9174, -0.1145, 0.3293, -0.9373, -0.1145, 0.3293, -0.9373, -0.1145, 0.3293, -0.9373, -0.1145, 0.3293, -0.9373, 0.2568, -0.06694, 0.9642, 0.2568, -0.06694, 0.9642, 0.2568, -0.06694, 0.9642, -0.538, -0.1061, 0.8363, -0.542, -0.1015, 0.8342, -0.5418, -0.1017, 0.8344, 0.4657, 0.005928, 0.8849, 0.4657, 0.005928, 0.8849, 0.4657, 0.005928, 0.8849, 0.468, 0.136, -0.8732, 0.468, 0.136, -0.8732, 0.468, 0.136, -0.8732, 0.3064, 0.1976, -0.9312, 0.3064, 0.1976, -0.9312, 0.3064, 0.1976, -0.9312, 0.3064, 0.1976, -0.9312, -0.1735, 0.06403, -0.9827, -0.1735, 0.06403, -0.9827, -0.1735, 0.06403, -0.9827, -0.2342, -0.1003, -0.967, -0.2342, -0.1003, -0.967, -0.2342, -0.1003, -0.967, -0.2342, -0.1003, -0.967, -0.562, 0.02105, -0.8269, -0.562, 0.02105, -0.8269, -0.562, 0.02105, -0.8269, -0.5158, 0.1317, -0.8466, -0.5158, 0.1317, -0.8466, -0.5158, 0.1317, -0.8466, 0.2876, -0.07212, -0.955, 0.2876, -0.07212, -0.955, 0.2876, -0.07212, -0.955, -0.3613, -0.07514, -0.9294, -0.3613, -0.07514, -0.9294, -0.3613, -0.07514, -0.9294, -0.3613, -0.07514, -0.9294, -0.1489, 0.1503, -0.9774, -0.1489, 0.1503, -0.9774, -0.1489, 0.1503, -0.9774, -0.1489, 0.1503, -0.9774, -0.5412, -0.04469, -0.8397, -0.5412, -0.04469, -0.8397, -0.5412, -0.04469, -0.8397, 0.5252, 0.03176, -0.8504, 0.5252, 0.03176, -0.8504, 0.5252, 0.03176, -0.8504, -0.5736, -0.07497, -0.8157, -0.5736, -0.07497, -0.8157, -0.5736, -0.07497, -0.8157, -0.2731, -0.06312, -0.9599, -0.2731, -0.06312, -0.9599, -0.2731, -0.06312, -0.9599, -0.3309, -0.2351, -0.9139, -0.3309, -0.2351, -0.9139, -0.3309, -0.2351, -0.9139, -0.5579, -0.2366, -0.7955, -0.5579, -0.2366, -0.7955, -0.5579, -0.2366, -0.7955, -0.9872, 0.1588, 0.01292, -0.9876, 0.1564, 0.01095, -0.9872, 0.1589, 0.01307, -0.9997, -0.01542, 0.02119, -0.9997, -0.01542, 0.02119, -0.9997, -0.01542, 0.02119, -0.9808, -0.1942, 0.01874, -0.9808, -0.1942, 0.01874, -0.9808, -0.1942, 0.01874, 0.9913, -0.1144, 0.06487, 0.9913, -0.1144, 0.06487, 0.9913, -0.1144, 0.06487, 0.9914, 0.1149, 0.06227, 0.9914, 0.1149, 0.06227, 0.9914, 0.1149, 0.06227, 0.9614, 0.2742, 0.02298, 0.959, 0.2831, 0.01517, 0.9616, 0.2736, 0.02347, -0.2537, -0.009493, 0.9672, -0.2543, -0.01953, 0.9669, -0.2553, -0.0204, 0.9667, 0.5803, -0.1888, -0.7922, 0.5803, -0.1888, -0.7922, 0.5803, -0.1888, -0.7922, -0.3718, -0.009826, -0.9283, -0.3718, -0.009826, -0.9283, -0.3718, -0.009826, -0.9283, 0.5115, 0.1387, -0.848, 0.5115, 0.1387, -0.848, 0.5115, 0.1387, -0.848, 0.5115, 0.1387, -0.848, -0.4319, 0.2053, -0.8782, -0.4319, 0.2053, -0.8782, -0.4319, 0.2053, -0.8782, -0.1321, 0.3071, -0.9425, -0.1321, 0.3071, -0.9425, -0.1321, 0.3071, -0.9425, -0.04332, -0.29, -0.956, -0.04332, -0.29, -0.956, -0.04332, -0.29, -0.956, -0.04332, -0.29, -0.956, 0.4309, -0.2427, 0.8692, 0.4319, -0.239, 0.8697, 0.431, -0.2422, 0.8692, 0.3666, -0.1144, 0.9233, 0.3666, -0.1144, 0.9233, 0.3666, -0.1144, 0.9233, -0.5631, -0.8251, 0.04543, -0.5631, -0.8251, 0.04543, -0.5631, -0.8251, 0.04543, -0.8238, -0.5663, 0.02631, -0.8238, -0.5663, 0.02631, -0.8238, -0.5663, 0.02631, 0.6453, 0.7628, -0.04129, 0.6453, 0.7628, -0.04129, 0.6453, 0.7628, -0.04129, -0.5977, -0.7996, -0.05899, -0.5977, -0.7996, -0.05899, -0.5977, -0.7996, -0.05899, -0.89, 0.4489, -0.08011, -0.89, 0.4489, -0.08011, -0.89, 0.4489, -0.08011, 0.7528, -0.6553, -0.062, 0.7528, -0.6553, -0.062, 0.7528, -0.6553, -0.062, 0.8381, -0.5333, -0.1146, 0.8381, -0.5333, -0.1146, 0.8381, -0.5333, -0.1146, -0.7911, -0.6094, -0.05321, -0.7911, -0.6094, -0.05321, -0.7911, -0.6094, -0.05321, 0.9963, -0.0452, -0.0737, 0.9963, -0.0452, -0.0737, 0.9963, -0.0452, -0.0737, -0.992, 0.09103, -0.08783, -0.992, 0.09103, -0.08783, -0.992, 0.09103, -0.08783, -0.95, 0.3041, -0.07106, -0.95, 0.3041, -0.07106, -0.95, 0.3041, -0.07106, -0.2693, -0.9616, -0.05368, -0.2693, -0.9616, -0.05368, -0.2693, -0.9616, -0.05368, -0.7311, -0.6798, -0.05744, -0.7311, -0.6798, -0.05744, -0.7311, -0.6798, -0.05744, -0.7766, -0.629, -0.03391, -0.7766, -0.629, -0.03391, -0.7766, -0.629, -0.03391, 0.3597, 0.9304, -0.07095, 0.3597, 0.9304, -0.07095, 0.3597, 0.9304, -0.07095, 0.4417, 0.8963, -0.04047, 0.4417, 0.8963, -0.04047, 0.4417, 0.8963, -0.04047, 0.6535, 0.7561, -0.03561, 0.6511, 0.7582, -0.03534, 0.6588, 0.7515, -0.03622, 0.7477, 0.6595, -0.07738, 0.7477, 0.6595, -0.07738, 0.7477, 0.6595, -0.07738, 0.7949, 0.6025, -0.07145, 0.7949, 0.6025, -0.07145, 0.7949, 0.6025, -0.07145, 0.7667, 0.6419, 0.01145, 0.7667, 0.6419, 0.01145, 0.7667, 0.6419, 0.01145, 0.6458, 0.7629, 0.02936, 0.6459, 0.7629, 0.02935, 0.6461, 0.7627, 0.02929, 0.4131, 0.909, 0.05578, 0.4131, 0.909, 0.05578, 0.4131, 0.909, 0.05578, -0.5952, -0.8018, 0.05381, -0.5952, -0.8018, 0.05381, -0.5952, -0.8018, 0.05381, -0.4553, -0.8876, 0.06948, -0.4553, -0.8876, 0.06948, -0.4553, -0.8876, 0.06948, -0.3201, -0.2252, -0.9202, -0.3201, -0.2252, -0.9202, -0.3201, -0.2252, -0.9202, -0.3201, -0.2252, -0.9202, -0.4275, 0.01232, -0.9039, -0.4275, 0.01232, -0.9039, -0.4275, 0.01232, -0.9039, -0.4275, 0.01232, -0.9039, 0.09647, -0.3392, 0.9358, 0.09647, -0.3392, 0.9358, 0.09647, -0.3392, 0.9358, 0.09647, -0.3392, 0.9358, -0.7229, -0.09491, 0.6844, -0.7229, -0.09491, 0.6844, -0.7229, -0.09491, 0.6844, -0.3103, -0.1812, 0.9332, -0.3103, -0.1812, 0.9332, -0.3103, -0.1812, 0.9332, -0.4625, 0.2278, 0.8569, -0.4625, 0.2278, 0.8569, -0.4625, 0.2278, 0.8569, -0.4625, 0.2278, 0.8569, 0.1749, 0.3638, 0.9149, 0.1749, 0.3638, 0.9149, 0.1749, 0.3638, 0.9149, 0.4138, 0.2128, 0.8851, 0.4138, 0.2128, 0.8851, 0.4138, 0.2128, 0.8851, 0.5465, 0.07129, 0.8344, 0.5464, 0.07356, 0.8343, 0.5466, 0.06949, 0.8345, -0.3565, 0.2379, 0.9035, -0.3576, 0.2376, 0.9032, -0.3596, 0.237, 0.9025, -0.05538, 0.3353, 0.9405, -0.05538, 0.3353, 0.9405, -0.05538, 0.3353, 0.9405, 0.02204, 0.3209, -0.9468, 0.02204, 0.3209, -0.9468, 0.02204, 0.3209, -0.9468, 0.02204, 0.3209, -0.9468, 0.2651, 0.01707, 0.9641, 0.2651, 0.01707, 0.9641, 0.2651, 0.01707, 0.9641, 0.02511, 0.2277, 0.9734, 0.02511, 0.2277, 0.9734, 0.02511, 0.2277, 0.9734, -0.5625, 0.1777, 0.8075, -0.5625, 0.1777, 0.8075, -0.5625, 0.1777, 0.8075, -0.3401, -0.217, 0.915, -0.3377, -0.2171, 0.9159, -0.3397, -0.217, 0.9151, 0.2357, -0.2671, 0.9344, 0.2357, -0.2671, 0.9344, 0.2357, -0.2671, 0.9344, 0.3822, -0.1595, 0.9102, 0.3834, -0.1587, 0.9098, 0.3824, -0.1594, 0.9102, 0.3834, -0.1587, 0.9098, 0.3846, -0.158, 0.9095, 0.3824, -0.1594, 0.9102, 0.392, -0.04495, -0.9189, 0.392, -0.04495, -0.9189, 0.392, -0.04495, -0.9189, 0.392, -0.04495, -0.9189, 0.1721, 0.2524, -0.9522, 0.1721, 0.2524, -0.9522, 0.1721, 0.2524, -0.9522, -0.3484, 0.1973, -0.9163, -0.3484, 0.1973, -0.9163, -0.3484, 0.1973, -0.9163, -0.1597, -0.07258, -0.9845, -0.1597, -0.07258, -0.9845, -0.1597, -0.07258, -0.9845, -0.1597, -0.07258, -0.9845, -0.3066, 0.09635, -0.947, -0.3066, 0.09635, -0.947, -0.3066, 0.09635, -0.947, -0.4755, 0.1248, -0.8708, -0.4755, 0.1248, -0.8708, -0.4755, 0.1248, -0.8708, 0.2839, -0.094, -0.9542, 0.2839, -0.094, -0.9542, 0.2839, -0.094, -0.9542, -0.9986, 0.04125, 0.03258, -0.9986, 0.04125, 0.03258, -0.9986, 0.04125, 0.03258, -0.9986, 0.04125, 0.03258, -0.5144, 0.074, -0.8544, -0.5038, 0.07844, -0.8603, -0.509, 0.07625, -0.8574, 0.5116, -0.145, -0.8469, 0.5116, -0.145, -0.8469, 0.5116, -0.145, -0.8469, -0.2879, -0.01067, -0.9576, -0.2879, -0.01067, -0.9576, -0.2879, -0.01067, -0.9576, -0.509, 0.07625, -0.8574, -0.5038, 0.07844, -0.8603, -0.5035, 0.07855, -0.8604, -0.4231, 0.06239, -0.9039, -0.4239, 0.06208, -0.9036, -0.4258, 0.06141, -0.9027, 0.1572, -0.2813, -0.9467, 0.1572, -0.2813, -0.9467, 0.1572, -0.2813, -0.9467, -0.4889, -0.2258, -0.8426, -0.4889, -0.2258, -0.8426, -0.4889, -0.2258, -0.8426, -0.6434, -0.1878, -0.7422, -0.6434, -0.1878, -0.7422, -0.6434, -0.1878, -0.7422, -0.9736, 0.226, 0.03186, -0.9736, 0.226, 0.03186, -0.9736, 0.226, 0.03186, -0.2253, 0.0238, -0.974, -0.2253, 0.0238, -0.974, -0.2253, 0.0238, -0.974, -0.2253, 0.0238, -0.974, 0.8312, -0.5554, 0.0256, 0.8312, -0.5554, 0.0256, 0.8312, -0.5554, 0.0256, 0.9989, -0.0453, -0.009894, 0.9989, -0.0453, -0.009894, 0.9989, -0.0453, -0.009894, 0.4202, -0.1186, -0.8996, 0.4202, -0.1186, -0.8996, 0.4202, -0.1186, -0.8996, 0.4006, -0.09022, -0.9118, 0.4006, -0.09022, -0.9118, 0.4006, -0.09022, -0.9118, -0.1747, 0.04256, 0.9837, -0.1704, 0.04396, 0.9844, -0.1692, 0.04435, 0.9846, 0.838, -0.5406, 0.07482, 0.838, -0.5406, 0.07482, 0.838, -0.5406, 0.07482, 0.6028, 0.2041, -0.7713, 0.6028, 0.2041, -0.7713, 0.6028, 0.2041, -0.7713, 0.2143, 0.9745, -0.06664, 0.2143, 0.9745, -0.06664, 0.2143, 0.9745, -0.06664, 0.2143, 0.9745, -0.06664, -0.3301, 0.156, -0.931, -0.3301, 0.156, -0.931, -0.3301, 0.156, -0.931, 0.3568, 0.2669, -0.8952, 0.3568, 0.2669, -0.8952, 0.3568, 0.2669, -0.8952, 0.7194, -0.4135, 0.5581, 0.7194, -0.4135, 0.5581, 0.7194, -0.4135, 0.5581, -0.7536, -0.2019, 0.6256, -0.7537, -0.2017, 0.6255, -0.7536, -0.2019, 0.6256, -0.1695, 0.315, 0.9338, -0.1695, 0.315, 0.9338, -0.1695, 0.315, 0.9338, -0.3078, -0.9484, 0.07599, -0.3078, -0.9484, 0.07599, -0.3078, -0.9484, 0.07599, -0.2445, -0.9683, 0.05123, -0.2445, -0.9683, 0.05123, -0.2445, -0.9683, 0.05123, 0.02891, 0.9994, 0.02129, 0.02891, 0.9994, 0.02129, 0.02891, 0.9994, 0.02129, -0.9637, -0.249, -0.09629, -0.9637, -0.249, -0.09629, -0.9637, -0.249, -0.09629, -0.9937, 0.04701, -0.1013, -0.9937, 0.04701, -0.1013, -0.9937, 0.04701, -0.1013, -0.9937, 0.04701, -0.1013, -0.3094, -0.9464, -0.09289, -0.3094, -0.9464, -0.09289, -0.3094, -0.9464, -0.09289, 0.9456, 0.3135, -0.08648, 0.9456, 0.3135, -0.08648, 0.9456, 0.3135, -0.08648, 0.9897, 0.135, -0.04772, 0.9897, 0.135, -0.04772, 0.9897, 0.135, -0.04772, 0.98, -0.1563, -0.1232, 0.98, -0.1563, -0.1232, 0.98, -0.1563, -0.1232, 0.9434, -0.3139, -0.1071, 0.9434, -0.3139, -0.1071, 0.9434, -0.3139, -0.1071, -0.9598, -0.2686, -0.0814, -0.9598, -0.2686, -0.0814, -0.9598, -0.2686, -0.0814, -0.4678, -0.169, -0.8675, -0.4678, -0.169, -0.8675, -0.4678, -0.169, -0.8675, -0.4678, -0.169, -0.8675, -0.9823, 0.1536, -0.1075, -0.9823, 0.1536, -0.1075, -0.9823, 0.1536, -0.1075, 0.5498, -0.8319, -0.07485, 0.5498, -0.8319, -0.07485, 0.5498, -0.8319, -0.07485, 0.2777, -0.9583, -0.06756, 0.2777, -0.9583, -0.06756, 0.2777, -0.9583, -0.06756, 0.1747, -0.9833, -0.05205, 0.1747, -0.9833, -0.05205, 0.1747, -0.9833, -0.05205, -0.02564, -0.9983, -0.05268, -0.02564, -0.9983, -0.05268, -0.02564, -0.9983, -0.05268, -0.3485, -0.9333, -0.08688, -0.3382, -0.9373, -0.08416, -0.3461, -0.9342, -0.08624, -0.3695, 0.9278, -0.05224, -0.3695, 0.9278, -0.05224, -0.3695, 0.9278, -0.05224, -0.2776, 0.9573, -0.08109, -0.2776, 0.9573, -0.08109, -0.2776, 0.9573, -0.08109, -0.08133, 0.9925, -0.09098, -0.08133, 0.9925, -0.09098, -0.08133, 0.9925, -0.09098, 0.1128, 0.9925, -0.04799, 0.1128, 0.9925, -0.04799, 0.1128, 0.9925, -0.04799, 0.2227, 0.9747, 0.01838, 0.2227, 0.9747, 0.01838, 0.2227, 0.9747, 0.01838, -0.5057, 0.8587, 0.08275, -0.5057, 0.8587, 0.08275, -0.5057, 0.8587, 0.08275, 0.239, -0.9698, 0.04752, 0.239, -0.9698, 0.04752, 0.239, -0.9698, 0.04752, 0.1306, -0.2609, -0.9565, 0.1306, -0.2609, -0.9565, 0.1306, -0.2609, -0.9565, -0.1579, 0.3313, 0.9302, -0.1579, 0.3313, 0.9302, -0.1579, 0.3313, 0.9302, -0.1579, 0.3313, 0.9302, -0.6368, -0.3357, 0.6941, -0.6368, -0.3357, 0.6941, -0.6368, -0.3357, 0.6941, -0.7278, -0.297, 0.6182, -0.7278, -0.297, 0.6182, -0.7278, -0.297, 0.6182, -0.2318, -0.5419, 0.8079, -0.2318, -0.5419, 0.8079, -0.2318, -0.5419, 0.8079, -0.4128, -0.4901, 0.7677, -0.4128, -0.4901, 0.7677, -0.4128, -0.4901, 0.7677, 0.2038, -0.5071, 0.8375, 0.2038, -0.5071, 0.8375, 0.2038, -0.5071, 0.8375, 0.618, 0.04737, 0.7848, 0.618, 0.04737, 0.7848, 0.618, 0.04737, 0.7848, 0.618, 0.04737, 0.7848, -0.1716, 0.3662, 0.9146, -0.1716, 0.3662, 0.9146, -0.1716, 0.3662, 0.9146, 0.193, 0.4283, 0.8828, 0.193, 0.4283, 0.8828, 0.193, 0.4283, 0.8828, 0.4565, 0.1468, 0.8775, 0.4565, 0.1468, 0.8775, 0.4565, 0.1468, 0.8775, -0.00875, -0.4385, 0.8987, -0.00875, -0.4385, 0.8987, -0.00875, -0.4385, 0.8987, 0.4989, 0.3928, 0.7725, 0.4989, 0.3928, 0.7725, 0.4989, 0.3928, 0.7725, -0.03943, 0.3574, 0.9331, -0.03943, 0.3574, 0.9331, -0.03943, 0.3574, 0.9331, -0.3524, 0.3878, 0.8517, -0.3524, 0.3878, 0.8517, -0.3524, 0.3878, 0.8517, -0.4944, 0.08204, 0.8654, -0.4944, 0.08204, 0.8654, -0.4944, 0.08204, 0.8654, -0.7533, -0.2022, 0.6258, -0.7536, -0.2019, 0.6256, -0.7536, -0.2019, 0.6256, 0.1912, 0.04642, -0.9805, 0.1912, 0.04642, -0.9805, 0.1912, 0.04642, -0.9805, 0.1912, 0.04642, -0.9805, -0.4898, -0.05477, 0.8701, -0.4898, -0.05477, 0.8701, -0.4898, -0.05477, 0.8701, 0.5759, 0.08931, 0.8126, 0.5759, 0.08931, 0.8126, 0.5759, 0.08931, 0.8126, 0.5274, 0.2287, -0.8183, 0.5274, 0.2287, -0.8183, 0.5274, 0.2287, -0.8183, -0.3985, 0.2099, -0.8928, -0.3985, 0.2099, -0.8928, -0.3985, 0.2099, -0.8928, -0.3107, 0.1111, -0.944, -0.3107, 0.1111, -0.944, -0.3107, 0.1111, -0.944, -0.2246, -0.01437, -0.9744, -0.2246, -0.01437, -0.9744, -0.2246, -0.01437, -0.9744, -0.5173, -0.03695, -0.855, -0.5173, -0.03695, -0.855, -0.5173, -0.03695, -0.855, 0.06766, -0.149, -0.9865, 0.06766, -0.149, -0.9865, 0.06766, -0.149, -0.9865, -0.5179, -0.05166, -0.8539, -0.5179, -0.05166, -0.8539, -0.5179, -0.05166, -0.8539, 0.5471, -0.06638, -0.8344, 0.5471, -0.06638, -0.8344, 0.5471, -0.06638, -0.8344, 0.1644, -0.08915, -0.9824, 0.1644, -0.08915, -0.9824, 0.1644, -0.08915, -0.9824, -0.4948, -0.02678, -0.8686, -0.4948, -0.02678, -0.8686, -0.4948, -0.02678, -0.8686, -0.5019, -0.03694, -0.8641, -0.5019, -0.03694, -0.8641, -0.5019, -0.03694, -0.8641, -0.5081, -0.1065, -0.8547, -0.5081, -0.1065, -0.8547, -0.5081, -0.1065, -0.8547, -0.4946, -0.104, -0.8629, -0.4946, -0.104, -0.8629, -0.4946, -0.104, -0.8629, -0.9762, 0.2024, 0.07746, -0.9762, 0.2024, 0.07746, -0.9762, 0.2024, 0.07746, -0.9959, 0.01092, 0.0899, -0.9959, 0.01092, 0.0899, -0.9959, 0.01092, 0.0899, -0.985, -0.146, 0.09249, -0.985, -0.146, 0.09249, -0.985, -0.146, 0.09249, 0.9904, 0.1359, 0.02577, 0.9904, 0.1359, 0.02577, 0.9904, 0.1359, 0.02577, 0.9506, 0.3068, 0.04658, 0.9478, 0.3165, 0.03814, 0.9507, 0.3065, 0.0468, -0.3066, -0.07994, 0.9485, -0.3066, -0.07994, 0.9485, -0.3066, -0.07994, 0.9485])] * 3)])

# ---- objects
ob_light = bpy.data.objects.new('Light', light_light)
ob_camera = bpy.data.objects.new('Camera', cam_camera)
ob_rock_09 = bpy.data.objects.new('Rock_09', me_cube_010)

# ---- transforms, parenting, visibility, modifiers, constraints
ob_light.location = (4.076, 1.005, 5.904)
ob_light.rotation_euler = (0.6503, 0.05522, 1.866)
ob_light.lock_rotations_4d = False
ob_light.empty_display_type = 'ARROWS'
ob_light.color = (0.0, 0.0, 0.0, 0.0)
ob_light.lineart.crease_threshold = 0.0
ob_camera.location = (7.359, -6.926, 4.958)
ob_camera.rotation_euler = (1.109, 0.0, 0.8149)
ob_camera.lock_rotations_4d = False
ob_camera.empty_display_type = 'ARROWS'
ob_camera.color = (0.0, 0.0, 0.0, 0.0)
ob_camera.display_type = 'WIRE'
ob_camera.lineart.crease_threshold = 0.0
ob_rock_09.location = (0.0, 0.0, 0.7)
ob_rock_09.rotation_euler = (-1.629e-07, 0.0, 0.0)
ob_rock_09.scale = (1.823, 1.0, 0.204)
ob_rock_09.color = (0.8, 0.8, 0.8, 1.0)
ob_rock_09.lineart.crease_threshold = 0.0

# ---- collection membership
col_collection.objects.link(ob_light)
col_collection.objects.link(ob_camera)
col_collection.objects.link(ob_rock_09)

# ---- scene / render settings (as saved in the file)
scene.camera = ob_camera
scene.frame_start = 1; scene.frame_end = 250; scene.frame_set(1)
scene.render.engine = 'BLENDER_EEVEE_NEXT'
scene.render.fps = 30
scene.cycles.use_denoising = False
scene.cycles.samples = 128
scene.cycles.sampling_pattern = 'TABULATED_SOBOL'
scene.cycles.use_adaptive_sampling = False
scene.cycles.use_light_tree = False
scene.view_settings.view_transform = 'Filmic'
bpy.context.view_layer.update()
